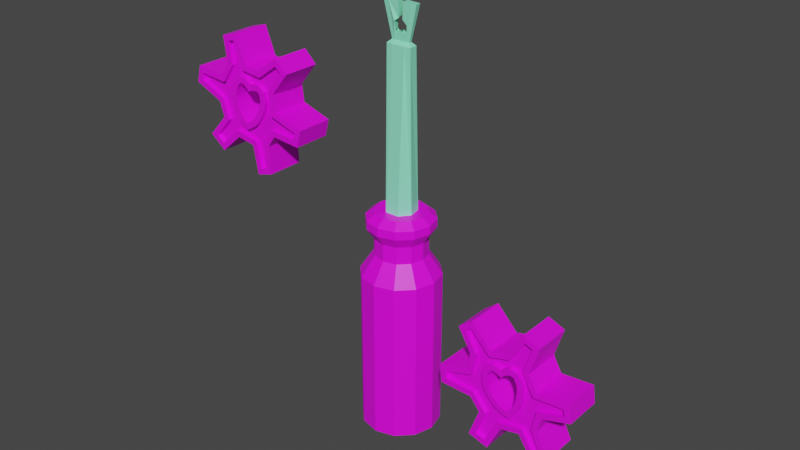 # Source: Heal_1.blend  (saved by Blender 2.93.20; exported with 4.5.12 LTS)
import bpy
from mathutils import Matrix  # noqa: F401  (used for matrix-valued properties, if any)

bpy.ops.wm.read_factory_settings(use_empty=True)
scene = bpy.context.scene
scene.name = 'Scene'

# ---- collections
col_collection = bpy.data.collections.new('Collection'); scene.collection.children.link(col_collection)

# ---- images (referenced by path relative to the original .blend; pixels are not part of the script)
import os
ASSET_DIR = os.environ.get("B2B_ASSET_DIR", "")  # directory of the original .blend (textures are referenced by path, not embedded)
HERE = os.path.dirname(os.path.abspath(__file__))  # packed textures are extracted next to this script under _unpacked/

def load_image(name, relpath, width, height, colorspace="sRGB"):
    """Load a texture the original file referenced (path relative to the .blend, or extracted next to this script)."""
    p = next((c for c in (os.path.join(HERE, relpath), os.path.join(ASSET_DIR, relpath)) if relpath and os.path.exists(c)), "")
    if p:
        img = bpy.data.images.load(p, check_existing=True)
        img.name = name
    else:  # same state as the original file: an image datablock whose file is absent (Cycles renders it pink)
        img = bpy.data.images.new(name, width, height)
        img.source = "FILE"
        img.filepath = "//" + (relpath or name)
    img.colorspace_settings.name = colorspace
    return img
img_whatsapp_image_2022_11_08_at_10_07_45_jpeg = load_image('WhatsApp Image 2022-11-08 at 10.07.45.jpeg', 'WhatsApp Image 2022-11-08 at 10.07.45.jpeg', 1024, 1024, 'sRGB')
img_whatsapp_image_2022_11_08_at_10_07_45_jpeg_001 = load_image('WhatsApp Image 2022-11-08 at 10.07.45.jpeg.001', 'WhatsApp Image 2022-11-08 at 10.07.45.jpeg', 1024, 1024, 'sRGB')

# ---- materials (node trees are filled in below, after node groups)
mat_material_001 = bpy.data.materials.new('Material.001')
mat_material_001.use_transparent_shadow = False
mat_material_003 = bpy.data.materials.new('Material.003')
mat_material_003.use_transparent_shadow = False
mat_material_004 = bpy.data.materials.new('Material.004')
mat_material_004.use_transparent_shadow = False

# ---- material node trees
mat_material_001.use_nodes = True; mat_material_001.node_tree.nodes.clear()
_N = mat_material_001.node_tree.nodes; _L = mat_material_001.node_tree.links
n0 = _N.new('ShaderNodeBsdfPrincipled'); n0.name = 'Principled BSDF'; n0.location = (10, 300)
n0.distribution = 'GGX'
n0.subsurface_method = 'BURLEY'
n0.inputs[3].default_value = 1.45
n0.inputs[27].default_value = (0.0, 0.0, 0.0, 1.0)
n0.inputs[28].default_value = 1.0
n1 = _N.new('ShaderNodeOutputMaterial'); n1.name = 'Material Output'; n1.location = (300, 300)
n2 = _N.new('ShaderNodeTexImage'); n2.name = 'Imagen'; n2.location = (-280, 280)
n2.image = img_whatsapp_image_2022_11_08_at_10_07_45_jpeg
_L.new(n0.outputs[0], n1.inputs[0])
_L.new(n2.outputs[0], n0.inputs[0])
n1.is_active_output = True
mat_material_003.use_nodes = True; mat_material_003.node_tree.nodes.clear()
_N = mat_material_003.node_tree.nodes; _L = mat_material_003.node_tree.links
n0 = _N.new('ShaderNodeBsdfPrincipled'); n0.name = 'Principled BSDF'; n0.location = (10, 300)
n0.distribution = 'GGX'
n0.subsurface_method = 'BURLEY'
n0.inputs[0].default_value = (0.2789, 0.9647, 0.624, 1.0)
n0.inputs[3].default_value = 1.45
n0.inputs[27].default_value = (0.0, 0.0, 0.0, 1.0)
n0.inputs[28].default_value = 1.0
n1 = _N.new('ShaderNodeOutputMaterial'); n1.name = 'Material Output'; n1.location = (300, 300)
_L.new(n0.outputs[0], n1.inputs[0])
n1.is_active_output = True
mat_material_004.use_nodes = True; mat_material_004.node_tree.nodes.clear()
_N = mat_material_004.node_tree.nodes; _L = mat_material_004.node_tree.links
n0 = _N.new('ShaderNodeBsdfPrincipled'); n0.name = 'Principled BSDF'; n0.location = (10, 300)
n0.distribution = 'GGX'
n0.subsurface_method = 'BURLEY'
n0.inputs[3].default_value = 1.45
n0.inputs[27].default_value = (0.0, 0.0, 0.0, 1.0)
n0.inputs[28].default_value = 1.0
n1 = _N.new('ShaderNodeOutputMaterial'); n1.name = 'Material Output'; n1.location = (300, 300)
n2 = _N.new('ShaderNodeTexImage'); n2.name = 'Imagen'; n2.location = (-280, 280)
n2.image = img_whatsapp_image_2022_11_08_at_10_07_45_jpeg_001
_L.new(n0.outputs[0], n1.inputs[0])
_L.new(n2.outputs[0], n0.inputs[0])
n1.is_active_output = True

# ---- world
world_world = bpy.data.worlds.new('World'); scene.world = world_world
world_world.use_nodes = True; world_world.node_tree.nodes.clear()
_N = world_world.node_tree.nodes; _L = world_world.node_tree.links
n0 = _N.new('ShaderNodeOutputWorld'); n0.name = 'World Output'; n0.location = (300, 300)
n1 = _N.new('ShaderNodeBackground'); n1.name = 'Background'; n1.location = (10, 300)
n1.inputs[0].default_value = (0.05088, 0.05088, 0.05088, 1.0)
_L.new(n1.outputs[0], n0.inputs[0])
n0.is_active_output = True
world_world.color = (0.05088, 0.05088, 0.05088)
world_world.use_sun_shadow = False
world_world.sun_shadow_jitter_overblur = 0.0

# ---- meshes
me_cilindro_003 = bpy.data.meshes.new('Cilindro.003')
me_cilindro_003.from_pydata([(0.0, 1.0, -1.0), (-0.3318, 0.5746, 1.187), (0.5, 0.866, -1.0), (-0.5746, 0.3318, 1.187), (0.866, 0.5, -1.0), (-0.6635, 6.39e-09, 1.187), (1.0, -4.371e-08, -1.0), (-0.5746, -0.3318, 1.187), (0.866, -0.5, -1.0), (-0.3318, -0.5746, 1.187), (0.5, -0.866, -1.0), (2.57e-08, -0.6635, 1.187), (-8.742e-08, -1.0, -1.0), (0.3318, -0.5746, 1.187), (-0.5, -0.866, -1.0), (0.5746, -0.3318, 1.187), (-0.866, -0.5, -1.0), (0.6635, -1.278e-08, 1.187), (-1.0, 1.192e-08, -1.0), (0.5746, 0.3318, 1.187), (-0.866, 0.5, -1.0), (0.3318, 0.5746, 1.187), (-0.5, 0.866, -1.0), (8.64e-08, 0.6635, 1.187), (4.034e-08, 0.6635, 1.0), (1.421e-14, 1.0, 0.7814), (0.3318, 0.5746, 1.0), (0.5, 0.866, 0.7814), (0.5746, 0.3318, 1.0), (0.866, 0.5, 0.7814), (0.6635, -1.278e-08, 1.0), (1.0, -4.371e-08, 0.7814), (0.5746, -0.3318, 1.0), (0.866, -0.5, 0.7814), (0.3318, -0.5746, 1.0), (0.5, -0.866, 0.7814), (-2.036e-08, -0.6635, 1.0), (-8.742e-08, -1.0, 0.7814), (-0.3318, -0.5746, 1.0), (-0.5, -0.866, 0.7814), (-0.5746, -0.3318, 1.0), (-0.866, -0.5, 0.7814), (-0.6635, 6.39e-09, 1.0), (-1.0, 1.192e-08, 0.7814), (-0.5746, 0.3318, 1.0), (-0.866, 0.5, 0.7814), (-0.3318, 0.5746, 1.0), (-0.5, 0.866, 0.7814), (-0.4273, 0.7401, 1.31), (3.55e-09, 0.8546, 1.31), (-0.7401, 0.4273, 1.31), (-0.8546, 8.23e-09, 1.31), (-0.7401, -0.4273, 1.31), (-0.4273, -0.7401, 1.31), (-7.463e-08, -0.8546, 1.31), (0.4273, -0.7401, 1.31), (0.7401, -0.4273, 1.31), (0.8546, -1.646e-08, 1.31), (0.7401, 0.4273, 1.31), (0.4273, 0.7401, 1.31), (-0.4273, 0.7401, 1.401), (-0.1978, 0.3426, 1.471), (9.406e-08, 0.3956, 1.471), (1.712e-08, 0.8546, 1.401), (-0.7401, 0.4273, 1.401), (-0.3426, 0.1978, 1.471), (-0.8546, 8.23e-09, 1.401), (-0.3956, -3.176e-09, 1.471), (-0.7401, -0.4273, 1.401), (-0.3426, -0.1978, 1.471), (-0.4273, -0.7401, 1.401), (-0.1978, -0.3426, 1.471), (-6.106e-08, -0.8546, 1.401), (-5.142e-09, -0.3956, 1.471), (0.4273, -0.7401, 1.401), (0.1978, -0.3426, 1.471), (0.7401, -0.4273, 1.401), (0.3426, -0.1978, 1.471), (0.8546, -1.646e-08, 1.401), (0.3956, 3.98e-08, 1.471), (0.7401, 0.4273, 1.401), (0.3426, 0.1978, 1.471), (0.4273, 0.7401, 1.401), (0.1978, 0.3426, 1.471), (-0.3244, 0.5619, 1.471), (7.453e-08, 0.6488, 1.471), (-0.5619, 0.3244, 1.471), (-0.6488, 4.638e-09, 1.471), (-0.5619, -0.3244, 1.471), (-0.3244, -0.5619, 1.471), (-1.234e-09, -0.6488, 1.471), (0.3244, -0.5619, 1.471), (0.5619, -0.3244, 1.471), (0.6488, 4.638e-09, 1.471), (0.5619, 0.3244, 1.471), (0.3244, 0.5619, 1.471)], [], [(22, 47, 25, 0), (4, 29, 31, 6), (6, 31, 33, 8), (8, 33, 35, 10), (10, 35, 37, 12), (12, 37, 39, 14), (14, 39, 41, 16), (16, 41, 43, 18), (18, 43, 45, 20), (20, 45, 47, 22), (0, 25, 27, 2), (23, 1, 48, 49), (2, 27, 29, 4), (0, 2, 4, 6, 8, 10, 12, 14, 16, 18, 20, 22), (27, 25, 24, 26), (29, 27, 26, 28), (31, 29, 28, 30), (33, 31, 30, 32), (35, 33, 32, 34), (37, 35, 34, 36), (39, 37, 36, 38), (41, 39, 38, 40), (43, 41, 40, 42), (45, 43, 42, 44), (47, 45, 44, 46), (25, 47, 46, 24), (34, 32, 15, 13), (32, 30, 17, 15), (30, 28, 19, 17), (46, 44, 3, 1), (28, 26, 21, 19), (44, 42, 5, 3), (26, 24, 23, 21), (42, 40, 7, 5), (40, 38, 9, 7), (38, 36, 11, 9), (24, 46, 1, 23), (36, 34, 13, 11), (59, 49, 63, 82), (9, 11, 54, 53), (5, 7, 52, 51), (1, 3, 50, 48), (19, 21, 59, 58), (15, 17, 57, 56), (11, 13, 55, 54), (21, 23, 49, 59), (7, 9, 53, 52), (17, 19, 58, 57), (3, 5, 51, 50), (13, 15, 56, 55), (48, 50, 64, 60), (57, 58, 80, 78), (54, 55, 74, 72), (51, 52, 68, 66), (58, 59, 82, 80), (55, 56, 76, 74), (52, 53, 70, 68), (83, 62, 61, 65, 67, 69, 71, 73, 75, 77, 79, 81), (56, 57, 78, 76), (53, 54, 72, 70), (50, 51, 66, 64), (84, 85, 63, 60), (86, 84, 60, 64), (87, 86, 64, 66), (88, 87, 66, 68), (89, 88, 68, 70), (90, 89, 70, 72), (91, 90, 72, 74), (92, 91, 74, 76), (93, 92, 76, 78), (94, 93, 78, 80), (95, 94, 80, 82), (85, 95, 82, 63), (49, 48, 60, 63), (61, 62, 85, 84), (65, 61, 84, 86), (67, 65, 86, 87), (69, 67, 87, 88), (71, 69, 88, 89), (73, 71, 89, 90), (75, 73, 90, 91), (77, 75, 91, 92), (79, 77, 92, 93), (81, 79, 93, 94), (83, 81, 94, 95), (62, 83, 95, 85)])
_uv = me_cilindro_003.uv_layers.new(name='MapaUV')
_uv.uv.foreach_set('vector', [0.2682, 0.7716, 0.2682, 0.7567, 0.2709, 0.7567, 0.2709, 0.7716, 0.2432, 0.7716, 0.2432, 0.7567, 0.246, 0.7567, 0.246, 0.7716, 0.246, 0.7716, 0.246, 0.7567, 0.2487, 0.7567, 0.2487, 0.7716, 0.2487, 0.7716, 0.2487, 0.7567, 0.2515, 0.7567, 0.2515, 0.7716, 0.2515, 0.7716, 0.2515, 0.7567, 0.2543, 0.7567, 0.2543, 0.7716, 0.2543, 0.7716, 0.2543, 0.7567, 0.2571, 0.7567, 0.2571, 0.7716, 0.2571, 0.7716, 0.2571, 0.7567, 0.2598, 0.7567, 0.2598, 0.7716, 0.2598, 0.7716, 0.2598, 0.7567, 0.2626, 0.7567, 0.2626, 0.7716, 0.2626, 0.7716, 0.2626, 0.7567, 0.2654, 0.7567, 0.2654, 0.7716, 0.2654, 0.7716, 0.2654, 0.7567, 0.2682, 0.7567, 0.2682, 0.7716, 0.2376, 0.7716, 0.2376, 0.7567, 0.2404, 0.7567, 0.2404, 0.7716, 0.2706, 0.7549, 0.2685, 0.7549, 0.2685, 0.7549, 0.2706, 0.7549, 0.2404, 0.7716, 0.2404, 0.7567, 0.2432, 0.7567, 0.2432, 0.7716, 0.246, 0.7719, 0.242, 0.773, 0.239, 0.7759, 0.238, 0.7799, 0.239, 0.7839, 0.242, 0.7868, 0.246, 0.7879, 0.2499, 0.7868, 0.2529, 0.7839, 0.2539, 0.7799, 0.2529, 0.7759, 0.2499, 0.773, 0.2404, 0.7567, 0.2376, 0.7567, 0.2379, 0.7549, 0.2401, 0.7549, 0.2432, 0.7567, 0.2404, 0.7567, 0.2407, 0.7549, 0.2429, 0.7549, 0.246, 0.7567, 0.2432, 0.7567, 0.2435, 0.7549, 0.2456, 0.7549, 0.2487, 0.7567, 0.246, 0.7567, 0.2463, 0.7549, 0.2484, 0.7549, 0.2515, 0.7567, 0.2487, 0.7567, 0.249, 0.7549, 0.2512, 0.7549, 0.2543, 0.7567, 0.2515, 0.7567, 0.2518, 0.7549, 0.254, 0.7549, 0.2571, 0.7567, 0.2543, 0.7567, 0.2546, 0.7549, 0.2567, 0.7549, 0.2598, 0.7567, 0.2571, 0.7567, 0.2574, 0.7549, 0.2595, 0.7549, 0.2626, 0.7567, 0.2598, 0.7567, 0.2601, 0.7549, 0.2623, 0.7549, 0.2654, 0.7567, 0.2626, 0.7567, 0.2629, 0.7549, 0.2651, 0.7549, 0.2682, 0.7567, 0.2654, 0.7567, 0.2657, 0.7549, 0.2678, 0.7549, 0.2709, 0.7567, 0.2682, 0.7567, 0.2685, 0.7549, 0.2706, 0.7549, 0.1325, 0.7447, 0.1325, 0.7447, 0.1325, 0.7447, 0.1325, 0.7447, 0.1325, 0.7447, 0.1325, 0.7447, 0.1325, 0.7447, 0.1325, 0.7447, 0.1325, 0.7447, 0.1325, 0.7447, 0.1325, 0.7447, 0.1325, 0.7447, 0.1325, 0.7447, 0.1325, 0.7447, 0.1325, 0.7447, 0.1325, 0.7447, 0.1325, 0.7447, 0.1325, 0.7447, 0.1325, 0.7447, 0.1325, 0.7447, 0.1325, 0.7447, 0.1325, 0.7447, 0.1325, 0.7447, 0.1325, 0.7447, 0.1325, 0.7447, 0.1325, 0.7447, 0.1325, 0.7447, 0.1325, 0.7447, 0.1325, 0.7447, 0.1325, 0.7447, 0.1325, 0.7447, 0.1325, 0.7447, 0.1325, 0.7447, 0.1325, 0.7447, 0.1325, 0.7447, 0.1325, 0.7447, 0.1325, 0.7447, 0.1325, 0.7447, 0.1325, 0.7447, 0.1325, 0.7447, 0.1325, 0.7447, 0.1325, 0.7447, 0.1325, 0.7447, 0.1325, 0.7447, 0.1325, 0.7447, 0.1325, 0.7447, 0.1325, 0.7447, 0.1325, 0.7447, 0.2401, 0.7549, 0.2379, 0.7549, 0.2379, 0.7549, 0.2401, 0.7549, 0.2567, 0.7549, 0.2546, 0.7549, 0.2546, 0.7549, 0.2567, 0.7549, 0.2623, 0.7549, 0.2601, 0.7549, 0.2601, 0.7549, 0.2623, 0.7549, 0.2678, 0.7549, 0.2657, 0.7549, 0.2657, 0.7549, 0.2678, 0.7549, 0.2429, 0.7549, 0.2407, 0.7549, 0.2407, 0.7549, 0.2429, 0.7549, 0.2484, 0.7549, 0.2463, 0.7549, 0.2463, 0.7549, 0.2484, 0.7549, 0.254, 0.7549, 0.2518, 0.7549, 0.2518, 0.7549, 0.254, 0.7549, 0.2401, 0.7549, 0.2379, 0.7549, 0.2379, 0.7549, 0.2401, 0.7549, 0.2595, 0.7549, 0.2574, 0.7549, 0.2574, 0.7549, 0.2595, 0.7549, 0.2456, 0.7549, 0.2435, 0.7549, 0.2435, 0.7549, 0.2456, 0.7549, 0.2651, 0.7549, 0.2629, 0.7549, 0.2629, 0.7549, 0.2651, 0.7549, 0.2512, 0.7549, 0.249, 0.7549, 0.249, 0.7549, 0.2512, 0.7549, 0.2678, 0.7549, 0.2657, 0.7549, 0.2657, 0.7549, 0.2678, 0.7549, 0.2456, 0.7549, 0.2435, 0.7549, 0.2435, 0.7549, 0.2456, 0.7549, 0.254, 0.7549, 0.2518, 0.7549, 0.2518, 0.7549, 0.254, 0.7549, 0.2623, 0.7549, 0.2601, 0.7549, 0.2601, 0.7549, 0.2623, 0.7549, 0.2429, 0.7549, 0.2407, 0.7549, 0.2407, 0.7549, 0.2429, 0.7549, 0.2512, 0.7549, 0.249, 0.7549, 0.249, 0.7549, 0.2512, 0.7549, 0.2595, 0.7549, 0.2574, 0.7549, 0.2574, 0.7549, 0.2595, 0.7549, 0.2609, 0.7769, 0.2626, 0.7765, 0.2643, 0.7769, 0.2656, 0.7782, 0.2661, 0.7799, 0.2656, 0.7816, 0.2643, 0.7829, 0.2626, 0.7834, 0.2609, 0.7829, 0.2596, 0.7816, 0.2592, 0.7799, 0.2596, 0.7782, 0.2484, 0.7549, 0.2463, 0.7549, 0.2463, 0.7549, 0.2484, 0.7549, 0.2567, 0.7549, 0.2546, 0.7549, 0.2546, 0.7549, 0.2567, 0.7549, 0.2651, 0.7549, 0.2629, 0.7549, 0.2629, 0.7549, 0.2651, 0.7549, 0.2686, 0.7549, 0.2705, 0.7549, 0.2706, 0.7549, 0.2685, 0.7549, 0.2658, 0.7549, 0.2678, 0.7549, 0.2678, 0.7549, 0.2657, 0.7549, 0.263, 0.7549, 0.265, 0.7549, 0.2651, 0.7549, 0.2629, 0.7549, 0.2602, 0.7549, 0.2622, 0.7549, 0.2623, 0.7549, 0.2601, 0.7549, 0.2575, 0.7549, 0.2594, 0.7549, 0.2595, 0.7549, 0.2574, 0.7549, 0.2547, 0.7549, 0.2566, 0.7549, 0.2567, 0.7549, 0.2546, 0.7549, 0.2519, 0.7549, 0.2539, 0.7549, 0.254, 0.7549, 0.2518, 0.7549, 0.2491, 0.7549, 0.2511, 0.7549, 0.2512, 0.7549, 0.249, 0.7549, 0.2464, 0.7549, 0.2483, 0.7549, 0.2484, 0.7549, 0.2463, 0.7549, 0.2436, 0.7549, 0.2455, 0.7549, 0.2456, 0.7549, 0.2435, 0.7549, 0.2408, 0.7549, 0.2428, 0.7549, 0.2429, 0.7549, 0.2407, 0.7549, 0.238, 0.7549, 0.24, 0.7549, 0.2401, 0.7549, 0.2379, 0.7549, 0.2706, 0.7549, 0.2685, 0.7549, 0.2685, 0.7549, 0.2706, 0.7549, 0.2643, 0.7769, 0.2626, 0.7765, 0.2626, 0.7743, 0.2654, 0.775, 0.2656, 0.7782, 0.2643, 0.7769, 0.2654, 0.775, 0.2675, 0.7771, 0.2661, 0.7799, 0.2656, 0.7782, 0.2675, 0.7771, 0.2683, 0.7799, 0.2656, 0.7816, 0.2661, 0.7799, 0.2683, 0.7799, 0.2675, 0.7827, 0.2643, 0.7829, 0.2656, 0.7816, 0.2675, 0.7827, 0.2654, 0.7848, 0.2626, 0.7834, 0.2643, 0.7829, 0.2654, 0.7848, 0.2626, 0.7856, 0.2609, 0.7829, 0.2626, 0.7834, 0.2626, 0.7856, 0.2598, 0.7848, 0.2596, 0.7816, 0.2609, 0.7829, 0.2598, 0.7848, 0.2577, 0.7827, 0.2592, 0.7799, 0.2596, 0.7816, 0.2577, 0.7827, 0.2569, 0.7799, 0.2596, 0.7782, 0.2592, 0.7799, 0.2569, 0.7799, 0.2577, 0.7771, 0.2609, 0.7769, 0.2596, 0.7782, 0.2577, 0.7771, 0.2598, 0.775, 0.2626, 0.7765, 0.2609, 0.7769, 0.2598, 0.775, 0.2626, 0.7743])
me_cilindro_003.materials.append(mat_material_001)
me_cilindro_003.use_remesh_fix_poles = True
me_cilindro_003.use_remesh_preserve_attributes = False
me_cilindro_003.update()
me_cilindro_004 = bpy.data.meshes.new('Cilindro.004')
me_cilindro_004.from_pydata([(0.0, 1.0, -1.0), (0.4219, -0.06115, 10.22), (0.7818, 0.6235, -1.0), (0.8255, -0.2225, 10.01), (0.9749, -0.2225, -1.0), (0.6023, -0.04022, 10.22), (0.4339, -0.901, -1.0), (-6.706e-08, 0.1887, 10.22), (-0.4339, -0.901, -1.0), (0.0, 0.4069, 10.01), (-0.9749, -0.2225, -1.0), (0.7818, 0.3412, 10.01), (-0.7818, 0.6235, -1.0), (0.5888, 0.1436, 10.22), (-6.706e-08, 0.1887, 10.22), (0.0, 0.4069, 10.01), (0.5888, 0.1436, 10.22), (0.7818, 0.3412, 10.01), (0.6023, -0.04022, 10.22), (0.8255, -0.2225, 10.01), (0.4219, -0.06115, 10.22), (0.4339, -0.2793, 10.01), (-0.4229, -0.06115, 10.22), (-0.4339, -0.2793, 10.01), (-0.6237, -0.0397, 10.22), (-0.8587, -0.2225, 10.01), (-0.5993, 0.1428, 10.22), (-0.7818, 0.3412, 10.01), (0.4339, -0.2793, 10.01), (-0.4229, -0.06115, 10.22), (-0.4339, -0.2793, 10.01), (-0.6237, -0.0397, 10.22), (-0.8587, -0.2225, 10.01), (-0.5993, 0.1428, 10.22), (-0.7818, 0.3412, 10.01), (0.6023, -0.04022, 10.22), (0.4219, -0.06115, 10.22), (0.4339, -0.2793, 10.01), (0.8255, -0.2225, 10.01), (0.5888, 0.1436, 10.22), (0.7818, 0.3412, 10.01), (-6.706e-08, 0.1887, 10.22), (0.5888, 0.1436, 10.22), (0.6023, -0.04022, 10.22), (0.4219, -0.06115, 10.22), (-0.4229, -0.06115, 10.22), (-0.6237, -0.0397, 10.22), (-0.5993, 0.1428, 10.22), (1.108, 0.2351, 12.45), (1.133, -0.1095, 12.45), (0.7951, -0.1487, 12.45), (-0.7887, -0.1487, 12.45), (-1.165, -0.1085, 12.45), (-1.119, 0.2336, 12.45), (0.1906, -0.1487, 12.45), (-0.1025, -0.1487, 12.45), (-0.1207, -0.105, 11.48), (-0.3307, -0.231, 11.32), (-0.3375, -0.08471, 10.82), (-0.2136, -0.07938, 10.71), (-0.09433, -0.07804, 10.75), (0.02366, -0.08284, 10.8), (0.1177, -0.07778, 10.75), (0.2743, -0.07858, 10.68), (0.436, -0.08258, 10.76), (0.4565, -0.09645, 11.16), (0.1656, -0.1045, 11.44), (-0.1191, 0.3099, 12.45), (0.1843, 0.3187, 12.45), (0.002211, 0.2247, 10.79), (0.1261, 0.2084, 10.72), (0.2825, 0.1936, 10.67), (0.4388, 0.1869, 10.76), (0.4524, 0.2034, 11.17), (0.1601, 0.2405, 11.53), (-0.1711, 0.2526, 11.59), (-0.4673, 0.3069, 11.46), (-0.4397, 0.2061, 11.41), (-0.4041, 0.1928, 10.82), (-0.2681, 0.1965, 10.7), (-0.1322, 0.2088, 10.74)], [], [(12, 27, 15, 0), (4, 19, 21, 6), (6, 21, 23, 8), (8, 23, 25, 10), (10, 25, 27, 12), (0, 15, 17, 2), (11, 9, 7, 13), (2, 17, 19, 4), (0, 2, 4, 6, 8, 10, 12), (21, 19, 3, 28), (22, 24, 31, 29), (25, 23, 30, 32), (16, 18, 5, 13), (26, 14, 7, 33), (19, 17, 11, 3), (20, 22, 29, 1), (3, 11, 40, 38), (22, 20, 44, 45), (11, 13, 39, 40), (30, 28, 1, 29), (32, 30, 29, 31), (34, 32, 31, 33), (9, 34, 33, 7), (17, 15, 9, 11), (18, 20, 1, 5), (27, 25, 32, 34), (14, 16, 13, 7), (24, 26, 33, 31), (23, 21, 28, 30), (15, 27, 34, 9), (41, 47, 53, 67, 75, 76, 77, 78, 79, 80, 69), (38, 40, 39, 35), (37, 38, 35, 36), (14, 26, 47, 41), (18, 16, 42, 43), (5, 1, 36, 35), (28, 3, 38, 37), (24, 22, 45, 46), (20, 18, 43, 44), (1, 28, 37, 36), (13, 5, 35, 39), (16, 14, 41, 42), (26, 24, 46, 47), (48, 68, 54, 50, 49), (46, 45, 51, 52), (44, 43, 49, 50), (42, 41, 69, 70, 71, 72, 73, 74, 68, 48), (47, 46, 52, 53), (45, 44, 50, 54, 66, 65, 64, 63, 62, 61, 60, 59, 58, 57, 56, 55, 51), (43, 42, 48, 49), (55, 67, 53, 52, 51), (58, 78, 77, 57), (57, 76, 75, 56), (56, 75, 67, 55), (54, 68, 74, 66), (66, 74, 73, 65), (65, 73, 72, 64), (64, 72, 71, 63), (60, 61, 69, 80, 79, 59), (63, 71, 70, 62)])
_uv = me_cilindro_004.uv_layers.new(name='MapaUV')
_uv.uv.foreach_set('vector', [0.1429, 0.5, 0.1429, 0.9908, 2.98e-08, 0.9908, 2.98e-08, 0.5, 0.7143, 0.5, 0.7143, 0.9908, 0.5714, 0.9908, 0.5714, 0.5, 0.5714, 0.5, 0.5714, 0.9908, 0.4286, 0.9908, 0.4286, 0.5, 0.4286, 0.5, 0.4286, 0.9908, 0.2857, 0.9908, 0.2857, 0.5, 0.2857, 0.5, 0.2857, 0.9908, 0.1429, 0.9908, 0.1429, 0.5, 1.0, 0.5, 1.0, 0.9908, 0.8571, 0.9908, 0.8571, 0.5, 0.8571, 0.9908, 1.0, 0.9908, 0.9971, 1.0, 0.8895, 1.0, 0.8571, 0.5, 0.8571, 0.9908, 0.7143, 0.9908, 0.7143, 0.5, 0.75, 0.49, 0.9376, 0.3996, 0.984, 0.1966, 0.8541, 0.03377, 0.6459, 0.03377, 0.516, 0.1966, 0.5624, 0.3996, 0.5714, 0.9908, 0.7143, 0.9908, 0.7143, 0.9908, 0.5714, 0.9908, 0.144, 0.1905, 0.08927, 0.2307, 0.08927, 0.2307, 0.144, 0.1905, 0.2857, 0.9908, 0.4286, 0.9908, 0.4286, 0.9908, 0.2857, 0.9908, 0.3986, 0.3191, 0.4087, 0.23, 0.4087, 0.23, 0.3986, 0.3191, 0.1007, 0.3181, 0.2503, 0.3476, 0.2503, 0.3476, 0.1007, 0.3181, 0.7143, 0.9908, 0.8571, 0.9908, 0.8571, 0.9908, 0.7143, 0.9908, 0.3576, 0.1918, 0.144, 0.1905, 0.144, 0.1905, 0.3576, 0.1918, 0.7143, 0.9908, 0.8571, 0.9908, 0.8571, 0.9908, 0.7143, 0.9908, 0.144, 0.1905, 0.3576, 0.1918, 0.3576, 0.1918, 0.144, 0.1905, 0.8571, 0.9908, 0.8895, 1.0, 0.8895, 1.0, 0.8571, 0.9908, 0.4286, 0.9908, 0.5714, 0.9908, 0.5695, 1.0, 0.4304, 1.0, 0.2857, 0.9908, 0.4286, 0.9908, 0.4249, 1.0, 0.357, 1.0, 0.1429, 0.9908, 0.2857, 0.9908, 0.2319, 1.0, 0.1853, 1.0, 2.98e-08, 0.9908, 0.1429, 0.9908, 0.1124, 1.0, 0.00288, 1.0, 0.8571, 0.9908, 1.0, 0.9908, 1.0, 0.9908, 0.8571, 0.9908, 0.4087, 0.23, 0.3576, 0.1918, 0.3576, 0.1918, 0.4087, 0.23, 0.1429, 0.9908, 0.2857, 0.9908, 0.2857, 0.9908, 0.1429, 0.9908, 0.2503, 0.3476, 0.3986, 0.3191, 0.3986, 0.3191, 0.2503, 0.3476, 0.08927, 0.2307, 0.1007, 0.3181, 0.1007, 0.3181, 0.08927, 0.2307, 0.4286, 0.9908, 0.5714, 0.9908, 0.5714, 0.9908, 0.4286, 0.9908, 2.98e-08, 0.9908, 0.1429, 0.9908, 0.1429, 0.9908, 2.98e-08, 0.9908, 0.2503, 0.3476, 0.1007, 0.3181, 0.1007, 0.3181, 0.2335, 0.3443, 0.2282, 0.3432, 0.1916, 0.336, 0.1707, 0.3319, 0.1674, 0.3312, 0.1934, 0.3364, 0.2227, 0.3422, 0.2503, 0.3476, 0.7143, 0.9908, 0.8571, 0.9908, 0.8118, 1.0, 0.7648, 1.0, 0.5714, 0.9908, 0.7143, 0.9908, 0.6421, 1.0, 0.5758, 1.0, 0.2503, 0.3476, 0.1007, 0.3181, 0.1007, 0.3181, 0.2503, 0.3476, 0.4087, 0.23, 0.3986, 0.3191, 0.3986, 0.3191, 0.4087, 0.23, 0.4087, 0.23, 0.3576, 0.1918, 0.3576, 0.1918, 0.4087, 0.23, 0.5714, 0.9908, 0.7143, 0.9908, 0.7143, 0.9908, 0.5714, 0.9908, 0.08927, 0.2307, 0.144, 0.1905, 0.144, 0.1905, 0.08927, 0.2307, 0.3576, 0.1918, 0.4087, 0.23, 0.4087, 0.23, 0.3576, 0.1918, 0.5695, 1.0, 0.5714, 0.9908, 0.5714, 0.9908, 0.5695, 1.0, 0.3986, 0.3191, 0.4087, 0.23, 0.4087, 0.23, 0.3986, 0.3191, 0.3986, 0.3191, 0.2503, 0.3476, 0.2503, 0.3476, 0.3986, 0.3191, 0.1007, 0.3181, 0.08927, 0.2307, 0.08927, 0.2307, 0.1007, 0.3181, 0.3986, 0.3191, 0.252, 0.3473, 0.2535, 0.1912, 0.3576, 0.1918, 0.4087, 0.23, 0.08927, 0.2307, 0.144, 0.1905, 0.144, 0.1905, 0.08927, 0.2307, 0.3576, 0.1918, 0.4087, 0.23, 0.4087, 0.23, 0.3576, 0.1918, 0.3986, 0.3191, 0.2503, 0.3476, 0.2503, 0.3476, 0.2764, 0.3426, 0.3109, 0.336, 0.3423, 0.3299, 0.3366, 0.331, 0.2874, 0.3405, 0.252, 0.3473, 0.3986, 0.3191, 0.1007, 0.3181, 0.08927, 0.2307, 0.08927, 0.2307, 0.1007, 0.3181, 0.144, 0.1905, 0.3576, 0.1918, 0.3576, 0.1918, 0.2535, 0.1912, 0.2547, 0.1912, 0.2974, 0.1915, 0.3035, 0.1915, 0.2861, 0.1914, 0.2529, 0.1912, 0.2425, 0.1911, 0.2285, 0.191, 0.2019, 0.1909, 0.1805, 0.1908, 0.1883, 0.1908, 0.2318, 0.1911, 0.2361, 0.1911, 0.144, 0.1905, 0.4087, 0.23, 0.3986, 0.3191, 0.3986, 0.3191, 0.4087, 0.23, 0.2361, 0.1911, 0.2335, 0.3443, 0.1007, 0.3181, 0.08927, 0.2307, 0.144, 0.1905, 0.1805, 0.1908, 0.1674, 0.3312, 0.1707, 0.3319, 0.1883, 0.1908, 0.1883, 0.1908, 0.1916, 0.336, 0.2282, 0.3432, 0.2318, 0.1911, 0.2318, 0.1911, 0.2282, 0.3432, 0.2335, 0.3443, 0.2361, 0.1911, 0.2535, 0.1912, 0.252, 0.3473, 0.2874, 0.3405, 0.2547, 0.1912, 0.2547, 0.1912, 0.2874, 0.3405, 0.3366, 0.331, 0.2974, 0.1915, 0.2974, 0.1915, 0.3366, 0.331, 0.3423, 0.3299, 0.3035, 0.1915, 0.3035, 0.1915, 0.3423, 0.3299, 0.3109, 0.336, 0.2861, 0.1914, 0.2285, 0.191, 0.2425, 0.1911, 0.2503, 0.3476, 0.2227, 0.3422, 0.1934, 0.3364, 0.2019, 0.1909, 0.2861, 0.1914, 0.3109, 0.336, 0.2764, 0.3426, 0.2529, 0.1912])
me_cilindro_004.materials.append(mat_material_003)
me_cilindro_004.use_remesh_fix_poles = True
me_cilindro_004.use_remesh_preserve_attributes = False
me_cilindro_004.update()
me_cilindro_002 = bpy.data.meshes.new('Cilindro.002')
me_cilindro_002.from_pydata([(-0.02115, 0.2729, -0.9727), (-0.02115, 0.2729, 1.038), (0.03023, 0.2248, -0.9727), (0.03023, 0.2248, 1.038), (0.09272, 0.262, -0.9727), (0.09272, 0.262, 1.038), (0.1802, 0.2836, -0.9727), (0.1802, 0.2836, 1.038), (0.2329, 0.2545, -0.9727), (0.2329, 0.2545, 1.038), (0.2566, 0.1598, -0.9727), (0.2566, 0.1598, 1.038), (0.2417, 0.0576, -0.9727), (0.2417, 0.0576, 1.038), (0.2154, -0.01332, -0.9727), (0.2154, -0.01332, 1.038), (0.1957, -0.05841, -0.9727), (0.1957, -0.05841, 1.038), (0.1666, -0.1095, -0.9727), (0.1666, -0.1095, 1.038), (0.1337, -0.1588, -0.9727), (0.1337, -0.1588, 1.038), (0.08896, -0.2036, -0.9727), (0.08896, -0.2036, 1.038), (0.01796, -0.2545, -0.9727), (0.01796, -0.2545, 1.038), (-0.04164, -0.2186, -0.9727), (-0.04164, -0.2186, 1.038), (-0.08505, -0.1821, -0.9727), (-0.08505, -0.1821, 1.038), (-0.123, -0.1304, -0.9727), (-0.123, -0.1304, 1.038), (-0.1461, -0.097, -0.9727), (-0.1461, -0.097, 1.038), (-0.1789, -0.03634, -0.9727), (-0.1789, -0.03634, 1.038), (-0.1986, 0.02147, -0.9727), (-0.1986, 0.02147, 1.038), (-0.2087, 0.07441, -0.9727), (-0.2087, 0.07441, 1.038), (-0.2048, 0.1209, -0.9727), (-0.2048, 0.1209, 1.038), (-0.1943, 0.2011, -0.9727), (-0.1943, 0.2011, 1.038), (-0.1437, 0.2877, -0.9727), (-0.1437, 0.2877, 1.038), (-0.08117, 0.3045, -0.9727), (-0.08117, 0.3045, 1.038), (-0.04991, 0.5751, -1.0), (0.1805, 0.5742, -1.0), (0.1805, 0.5742, 1.0), (-0.04991, 0.5751, 1.0), (0.5, 0.866, -1.0), (0.5, 0.866, 1.0), (0.7071, 0.7071, -1.0), (0.7071, 0.7071, 1.0), (0.4754, 0.3377, -1.0), (0.4754, 0.3377, 1.0), (0.5368, 0.08826, -1.0), (0.5368, 0.08826, 1.0), (1.0, -4.371e-08, -1.0), (1.0, -4.371e-08, 1.0), (0.9659, -0.2588, -1.0), (0.9659, -0.2588, 1.0), (0.5304, -0.2717, -1.0), (0.5304, -0.2717, 1.0), (0.4293, -0.465, -1.0), (0.4293, -0.465, 1.0), (0.5, -0.866, -1.0), (0.5, -0.866, 1.0), (0.2588, -0.9659, -1.0), (0.2588, -0.9659, 1.0), (0.132, -0.5544, -1.0), (0.132, -0.5544, 1.0), (-0.1515, -0.5395, -1.0), (-0.1515, -0.5395, 1.0), (-0.445, -0.8688, -1.0), (-0.445, -0.8688, 1.0), (-0.7071, -0.7071, -1.0), (-0.7071, -0.7071, 1.0), (-0.4534, -0.3459, -1.0), (-0.4534, -0.3459, 1.0), (-0.5478, -0.135, -1.0), (-0.5478, -0.135, 1.0), (-1.0, 1.192e-08, -1.0), (-1.0, 1.192e-08, 1.0), (-0.9659, 0.2588, -1.0), (-0.9659, 0.2588, 1.0), (-0.5194, 0.2689, -1.0), (-0.5194, 0.2689, 1.0), (-0.4016, 0.4967, -1.0), (-0.4016, 0.4967, 1.0), (-0.5, 0.866, -1.0), (-0.5, 0.866, 1.0), (-0.2588, 0.9659, -1.0), (-0.2588, 0.9659, 1.0), (-0.02119, 0.2729, -0.955), (-0.02119, 0.2729, 0.9741), (0.1805, 0.5742, 1.0), (-0.04991, 0.5751, 1.0), (0.5, 0.866, 1.0), (0.7071, 0.7071, 1.0), (0.4754, 0.3377, 1.0), (0.5368, 0.08826, 1.0), (1.0, -4.371e-08, 1.0), (0.9659, -0.2588, 1.0), (0.5304, -0.2717, 1.0), (0.4293, -0.465, 1.0), (0.5, -0.866, 1.0), (0.2588, -0.9659, 1.0), (0.132, -0.5544, 1.0), (-0.1515, -0.5395, 1.0), (-0.445, -0.8688, 1.0), (-0.7071, -0.7071, 1.0), (-0.4534, -0.3459, 1.0), (-0.5478, -0.135, 1.0), (-1.0, 1.192e-08, 1.0), (-0.9659, 0.2588, 1.0), (-0.5194, 0.2689, 1.0), (-0.4016, 0.4967, 1.0), (-0.5, 0.866, 1.0), (-0.2588, 0.9659, 1.0), (0.03023, 0.2248, 1.038), (0.09272, 0.262, 1.038), (-0.02115, 0.2729, 1.038), (0.1802, 0.2836, 1.038), (0.2329, 0.2545, 1.038), (0.2566, 0.1598, 1.038), (0.2417, 0.0576, 1.038), (0.2154, -0.01332, 1.038), (0.1957, -0.05841, 1.038), (0.1666, -0.1095, 1.038), (0.1337, -0.1588, 1.038), (0.08896, -0.2036, 1.038), (0.01796, -0.2545, 1.038), (-0.04164, -0.2186, 1.038), (-0.08505, -0.1821, 1.038), (-0.123, -0.1304, 1.038), (-0.1461, -0.097, 1.038), (-0.1789, -0.03634, 1.038), (-0.1986, 0.02147, 1.038), (-0.2087, 0.07441, 1.038), (-0.2048, 0.1209, 1.038), (-0.1943, 0.2011, 1.038), (-0.1437, 0.2877, 1.038), (-0.08117, 0.3045, 1.038), (0.2127, 0.4899, 1.016), (-0.09969, 0.4914, 1.019), (0.5038, 0.7566, 1.019), (0.595, 0.6864, 1.016), (0.3852, 0.3522, 1.015), (0.4688, 0.01758, 1.023), (0.9063, -0.06569, 1.024), (0.8911, -0.1765, 1.013), (0.4784, -0.1887, 1.013), (0.3408, -0.4512, 1.011), (0.405, -0.8135, 1.013), (0.3086, -0.8543, 1.03), (0.193, -0.4744, 1.025), (-0.1874, -0.4533, 1.015), (-0.4603, -0.7597, 1.015), (-0.5882, -0.6813, 1.023), (-0.3573, -0.3547, 1.017), (-0.4863, -0.06512, 1.012), (-0.9065, 0.06014, 1.013), (-0.8913, 0.1764, 1.015), (-0.4675, 0.1861, 1.016), (-0.3117, 0.4868, 1.013), (-0.3998, 0.8159, 1.016), (-0.2958, 0.8593, 1.021), (0.04214, 0.3286, 1.018), (0.02842, 0.3425, 1.025), (0.0602, 0.3415, 1.027), (0.1922, 0.3745, 1.035), (0.3064, 0.3113, 1.03), (0.3431, 0.164, 1.028), (0.3248, 0.03637, 1.033), (0.2945, -0.04523, 1.033), (0.2719, -0.09664, 1.031), (0.2389, -0.1541, 1.029), (0.1999, -0.2131, 1.031), (0.1445, -0.269, 1.037), (0.02223, -0.3569, 1.033), (-0.09143, -0.2881, 1.032), (-0.1478, -0.2408, 1.035), (-0.1924, -0.1798, 1.032), (-0.2186, -0.1415, 1.03), (-0.257, -0.07052, 1.03), (-0.2812, -0.000374, 1.032), (-0.2947, 0.06984, 1.034), (-0.2896, 0.13, 1.032), (-0.2762, 0.2291, 1.027), (-0.1993, 0.3609, 1.029), (-0.07136, 0.395, 1.026), (-0.09969, 0.4914, 0.7863), (0.02842, 0.3425, 0.793), (0.04214, 0.3286, 0.7856), (0.2127, 0.4899, 0.7831), (0.0602, 0.3415, 0.7944), (0.5038, 0.7566, 0.7864), (0.1922, 0.3745, 0.8025), (0.595, 0.6864, 0.7835), (0.3064, 0.3113, 0.7972), (0.3852, 0.3522, 0.7824), (0.3431, 0.164, 0.7958), (0.4688, 0.01758, 0.7911), (0.3248, 0.03637, 0.8003), (0.9063, -0.06569, 0.7914), (0.2945, -0.04523, 0.8004), (0.8911, -0.1765, 0.7804), (0.2719, -0.09664, 0.7984), (0.4784, -0.1887, 0.7801), (0.2389, -0.1541, 0.7966), (0.3408, -0.4512, 0.7786), (0.1999, -0.2131, 0.7986), (0.405, -0.8135, 0.7806), (0.1445, -0.269, 0.8048), (0.3086, -0.8543, 0.7972), (0.02223, -0.3569, 0.8005), (0.193, -0.4744, 0.7922), (-0.09143, -0.2881, 0.7993), (-0.1874, -0.4533, 0.7825), (-0.1478, -0.2408, 0.8022), (-0.4603, -0.7597, 0.7828), (-0.1924, -0.1798, 0.7995), (-0.5882, -0.6813, 0.7905), (-0.2186, -0.1415, 0.7972), (-0.3573, -0.3547, 0.7848), (-0.257, -0.07052, 0.7972), (-0.4863, -0.06512, 0.7796), (-0.2812, -0.000374, 0.7995), (-0.9065, 0.06014, 0.7809), (-0.2947, 0.06984, 0.8018), (-0.8913, 0.1764, 0.7829), (-0.2896, 0.13, 0.7991), (-0.4675, 0.1861, 0.7833), (-0.2762, 0.2291, 0.7946), (-0.3117, 0.4868, 0.7808), (-0.1993, 0.3609, 0.7961), (-0.3998, 0.8159, 0.7835), (-0.07136, 0.395, 0.7933), (-0.2958, 0.8593, 0.7884)], [(0, 96), (1, 97)], [(48, 99, 98, 49), (49, 98, 100, 52), (52, 100, 101, 54), (54, 101, 102, 56), (56, 102, 103, 58), (58, 103, 104, 60), (60, 104, 105, 62), (62, 105, 106, 64), (64, 106, 107, 66), (66, 107, 108, 68), (68, 108, 109, 70), (70, 109, 110, 72), (72, 110, 111, 74), (74, 111, 112, 76), (76, 112, 113, 78), (78, 113, 114, 80), (80, 114, 115, 82), (82, 115, 116, 84), (84, 116, 117, 86), (86, 117, 118, 88), (88, 118, 119, 90), (90, 119, 120, 92), (0, 2, 122, 1), (92, 120, 121, 94), (94, 121, 99, 48), (46, 0, 1, 145), (2, 0, 48, 49), (174, 175, 204, 202), (4, 2, 49, 52), (148, 146, 197, 199), (6, 4, 52, 54), (187, 188, 230, 228), (8, 6, 54, 56), (161, 160, 223, 225), (10, 8, 56, 58), (173, 174, 202, 200), (12, 10, 58, 60), (146, 147, 194, 197), (14, 12, 60, 62), (186, 187, 228, 226), (16, 14, 62, 64), (160, 159, 221, 223), (18, 16, 64, 66), (172, 173, 200, 198), (20, 18, 66, 68), (185, 186, 226, 224), (22, 20, 68, 70), (159, 158, 219, 221), (24, 22, 70, 72), (170, 172, 198, 196), (26, 24, 72, 74), (184, 185, 224, 222), (28, 26, 74, 76), (158, 157, 217, 219), (30, 28, 76, 78), (171, 170, 196, 195), (32, 30, 78, 80), (183, 184, 222, 220), (34, 32, 80, 82), (157, 156, 215, 217), (36, 34, 82, 84), (147, 169, 241, 194), (38, 36, 84, 86), (182, 183, 220, 218), (40, 38, 86, 88), (156, 155, 213, 215), (42, 40, 88, 90), (169, 168, 239, 241), (44, 42, 90, 92), (181, 182, 218, 216), (46, 44, 92, 94), (155, 154, 211, 213), (0, 46, 94, 48), (168, 167, 237, 239), (2, 4, 123, 122), (4, 6, 125, 123), (6, 8, 126, 125), (8, 10, 127, 126), (10, 12, 128, 127), (12, 14, 129, 128), (14, 16, 130, 129), (16, 18, 131, 130), (18, 20, 132, 131), (20, 22, 133, 132), (22, 24, 134, 133), (24, 26, 135, 134), (26, 28, 136, 135), (28, 30, 137, 136), (30, 32, 138, 137), (32, 34, 139, 138), (34, 36, 140, 139), (36, 38, 141, 140), (38, 40, 142, 141), (40, 42, 143, 142), (42, 44, 144, 143), (44, 46, 145, 144), (51, 50, 98, 99), (50, 53, 100, 98), (53, 55, 101, 100), (55, 57, 102, 101), (57, 59, 103, 102), (59, 61, 104, 103), (61, 63, 105, 104), (63, 65, 106, 105), (65, 67, 107, 106), (67, 69, 108, 107), (69, 71, 109, 108), (71, 73, 110, 109), (73, 75, 111, 110), (75, 77, 112, 111), (77, 79, 113, 112), (79, 81, 114, 113), (81, 83, 115, 114), (83, 85, 116, 115), (85, 87, 117, 116), (87, 89, 118, 117), (89, 91, 119, 118), (91, 93, 120, 119), (93, 95, 121, 120), (95, 51, 99, 121), (3, 124, 1, 122), (5, 3, 122, 123), (7, 5, 123, 125), (9, 7, 125, 126), (11, 9, 126, 127), (13, 11, 127, 128), (15, 13, 128, 129), (17, 15, 129, 130), (19, 17, 130, 131), (21, 19, 131, 132), (23, 21, 132, 133), (25, 23, 133, 134), (27, 25, 134, 135), (29, 27, 135, 136), (31, 29, 136, 137), (33, 31, 137, 138), (35, 33, 138, 139), (37, 35, 139, 140), (39, 37, 140, 141), (41, 39, 141, 142), (43, 41, 142, 143), (45, 43, 143, 144), (47, 45, 144, 145), (124, 47, 145, 1), (147, 146, 50, 51), (146, 148, 53, 50), (148, 149, 55, 53), (149, 150, 57, 55), (150, 151, 59, 57), (151, 152, 61, 59), (152, 153, 63, 61), (153, 154, 65, 63), (154, 155, 67, 65), (155, 156, 69, 67), (156, 157, 71, 69), (157, 158, 73, 71), (158, 159, 75, 73), (159, 160, 77, 75), (160, 161, 79, 77), (161, 162, 81, 79), (162, 163, 83, 81), (163, 164, 85, 83), (164, 165, 87, 85), (165, 166, 89, 87), (166, 167, 91, 89), (167, 168, 93, 91), (168, 169, 95, 93), (169, 147, 51, 95), (170, 171, 124, 3), (172, 170, 3, 5), (173, 172, 5, 7), (174, 173, 7, 9), (175, 174, 9, 11), (176, 175, 11, 13), (177, 176, 13, 15), (178, 177, 15, 17), (179, 178, 17, 19), (180, 179, 19, 21), (181, 180, 21, 23), (182, 181, 23, 25), (183, 182, 25, 27), (184, 183, 27, 29), (185, 184, 29, 31), (186, 185, 31, 33), (187, 186, 33, 35), (188, 187, 35, 37), (189, 188, 37, 39), (190, 189, 39, 41), (191, 190, 41, 43), (192, 191, 43, 45), (193, 192, 45, 47), (171, 193, 47, 124), (195, 196, 197, 194), (196, 198, 199, 197), (198, 200, 201, 199), (200, 202, 203, 201), (202, 204, 205, 203), (204, 206, 207, 205), (206, 208, 209, 207), (208, 210, 211, 209), (210, 212, 213, 211), (212, 214, 215, 213), (214, 216, 217, 215), (216, 218, 219, 217), (218, 220, 221, 219), (220, 222, 223, 221), (222, 224, 225, 223), (224, 226, 227, 225), (226, 228, 229, 227), (228, 230, 231, 229), (230, 232, 233, 231), (232, 234, 235, 233), (234, 236, 237, 235), (236, 238, 239, 237), (238, 240, 241, 239), (240, 195, 194, 241), (162, 161, 225, 227), (188, 189, 232, 230), (149, 148, 199, 201), (175, 176, 206, 204), (163, 162, 227, 229), (189, 190, 234, 232), (150, 149, 201, 203), (176, 177, 208, 206), (164, 163, 229, 231), (190, 191, 236, 234), (151, 150, 203, 205), (177, 178, 210, 208), (165, 164, 231, 233), (191, 192, 238, 236), (152, 151, 205, 207), (178, 179, 212, 210), (166, 165, 233, 235), (192, 193, 240, 238), (153, 152, 207, 209), (179, 180, 214, 212), (167, 166, 235, 237), (193, 171, 195, 240), (154, 153, 209, 211), (180, 181, 216, 214)])
_uv = me_cilindro_002.uv_layers.new(name='MapaUV')
_uv.uv.foreach_set('vector', [0.9544, 0.7925, 0.9544, 0.8054, 0.9533, 0.8054, 0.9533, 0.7925, 0.9583, 0.5, 0.9583, 1.0, 0.9167, 1.0, 0.9167, 0.5, 0.9522, 0.7925, 0.9522, 0.8054, 0.9511, 0.8054, 0.9511, 0.7925, 0.9511, 0.7925, 0.9511, 0.8054, 0.9501, 0.8054, 0.9501, 0.7925, 0.9501, 0.7925, 0.9501, 0.8054, 0.949, 0.8054, 0.949, 0.7925, 0.949, 0.7925, 0.949, 0.8054, 0.9479, 0.8054, 0.9479, 0.7925, 0.9479, 0.7925, 0.9479, 0.8054, 0.9468, 0.8054, 0.9468, 0.7925, 0.9468, 0.7925, 0.9468, 0.8054, 0.9457, 0.8054, 0.9457, 0.7925, 0.9457, 0.7925, 0.9457, 0.8054, 0.9447, 0.8054, 0.9447, 0.7925, 0.9447, 0.7925, 0.9447, 0.8054, 0.9436, 0.8054, 0.9436, 0.7925, 0.9541, 0.6682, 0.9541, 0.6764, 0.9534, 0.6764, 0.9534, 0.6682, 0.9534, 0.6682, 0.9534, 0.6764, 0.9527, 0.6764, 0.9527, 0.6682, 0.9527, 0.6682, 0.9527, 0.6764, 0.952, 0.6764, 0.952, 0.6682, 0.9403, 0.7925, 0.9403, 0.8054, 0.9393, 0.8054, 0.9393, 0.7925, 0.9513, 0.6682, 0.9513, 0.6764, 0.9507, 0.6764, 0.9507, 0.6682, 0.9507, 0.6682, 0.9507, 0.6764, 0.95, 0.6764, 0.95, 0.6682, 0.95, 0.6682, 0.95, 0.6764, 0.9493, 0.6764, 0.9493, 0.6682, 0.9493, 0.6682, 0.9493, 0.6764, 0.9486, 0.6764, 0.9486, 0.6682, 0.9486, 0.6682, 0.9486, 0.6764, 0.9479, 0.6764, 0.9479, 0.6682, 0.9339, 0.7925, 0.9339, 0.8054, 0.9328, 0.8054, 0.9328, 0.7925, 0.9472, 0.6682, 0.9472, 0.6764, 0.9465, 0.6764, 0.9465, 0.6682, 0.9465, 0.6682, 0.9465, 0.6764, 0.9459, 0.6764, 0.9459, 0.6682, 0.9479, 0.7921, 0.9495, 0.7919, 0.9366, 0.7919, 0.9349, 0.7921, 0.9459, 0.6682, 0.9459, 0.6764, 0.9452, 0.6764, 0.9452, 0.6682, 0.9296, 0.7925, 0.9296, 0.8054, 0.9285, 0.8054, 0.9285, 0.7925, 0.9463, 0.792, 0.9479, 0.7921, 0.9349, 0.7921, 0.9333, 0.792, 0.9495, 0.7919, 0.9479, 0.7921, 0.9479, 0.7922, 0.9495, 0.792, 0.9402, 0.7894, 0.9408, 0.788, 0.9408, 0.788, 0.9402, 0.7894, 0.951, 0.7914, 0.9495, 0.7919, 0.9495, 0.792, 0.951, 0.7914, 0.9384, 0.7911, 0.9376, 0.7916, 0.9376, 0.7916, 0.9384, 0.7911, 0.9523, 0.7904, 0.951, 0.7914, 0.951, 0.7914, 0.9523, 0.7904, 0.9291, 0.7842, 0.9287, 0.7856, 0.9287, 0.7856, 0.9291, 0.7842, 0.9532, 0.7891, 0.9523, 0.7904, 0.9523, 0.7904, 0.9533, 0.7891, 0.9314, 0.7805, 0.9315, 0.7809, 0.9315, 0.7809, 0.9314, 0.7805, 0.9538, 0.7875, 0.9532, 0.7891, 0.9533, 0.7891, 0.9539, 0.7876, 0.9386, 0.7914, 0.9402, 0.7894, 0.9402, 0.7894, 0.9386, 0.7914, 0.9541, 0.786, 0.9538, 0.7875, 0.9539, 0.7876, 0.9541, 0.786, 0.9376, 0.7916, 0.9339, 0.7921, 0.9339, 0.7921, 0.9376, 0.7916, 0.9539, 0.7844, 0.9541, 0.786, 0.9541, 0.786, 0.9539, 0.7844, 0.9296, 0.7831, 0.9291, 0.7842, 0.9291, 0.7842, 0.9296, 0.7831, 0.9532, 0.783, 0.9539, 0.7844, 0.9539, 0.7844, 0.9533, 0.7829, 0.9315, 0.7809, 0.9324, 0.7804, 0.9324, 0.7804, 0.9315, 0.7809, 0.9522, 0.7816, 0.9532, 0.783, 0.9533, 0.7829, 0.9523, 0.7816, 0.937, 0.7922, 0.9386, 0.7914, 0.9386, 0.7914, 0.937, 0.7922, 0.951, 0.7806, 0.9522, 0.7816, 0.9523, 0.7816, 0.951, 0.7806, 0.9303, 0.782, 0.9296, 0.7831, 0.9296, 0.7831, 0.9303, 0.782, 0.9495, 0.78, 0.951, 0.7806, 0.951, 0.7806, 0.9495, 0.78, 0.9324, 0.7804, 0.9358, 0.7797, 0.9358, 0.7797, 0.9324, 0.7804, 0.948, 0.7799, 0.9495, 0.78, 0.9495, 0.78, 0.9479, 0.7798, 0.9357, 0.7923, 0.937, 0.7922, 0.937, 0.7922, 0.9357, 0.7923, 0.9463, 0.7801, 0.948, 0.7799, 0.9479, 0.7798, 0.9463, 0.78, 0.9314, 0.7809, 0.9303, 0.782, 0.9303, 0.782, 0.9314, 0.7809, 0.9448, 0.7806, 0.9463, 0.7801, 0.9463, 0.78, 0.9448, 0.7806, 0.9358, 0.7797, 0.9397, 0.7804, 0.9397, 0.7804, 0.9358, 0.7797, 0.9435, 0.7816, 0.9448, 0.7806, 0.9448, 0.7806, 0.9435, 0.7816, 0.9362, 0.7922, 0.9357, 0.7923, 0.9357, 0.7923, 0.9362, 0.7922, 0.9426, 0.7829, 0.9435, 0.7816, 0.9435, 0.7816, 0.9425, 0.7829, 0.9328, 0.7803, 0.9314, 0.7809, 0.9314, 0.7809, 0.9328, 0.7803, 0.942, 0.7844, 0.9426, 0.7829, 0.9425, 0.7829, 0.9419, 0.7844, 0.9397, 0.7804, 0.9377, 0.7805, 0.9377, 0.7805, 0.9397, 0.7804, 0.9417, 0.786, 0.942, 0.7844, 0.9419, 0.7844, 0.9417, 0.786, 0.9339, 0.7921, 0.9323, 0.7919, 0.9323, 0.7919, 0.9339, 0.7921, 0.9419, 0.7876, 0.9417, 0.786, 0.9417, 0.786, 0.9419, 0.7876, 0.9346, 0.7799, 0.9328, 0.7803, 0.9328, 0.7803, 0.9346, 0.7799, 0.9426, 0.789, 0.9419, 0.7876, 0.9419, 0.7876, 0.9425, 0.7891, 0.9377, 0.7805, 0.9386, 0.7811, 0.9386, 0.7811, 0.9377, 0.7805, 0.9436, 0.7904, 0.9426, 0.789, 0.9425, 0.7891, 0.9435, 0.7904, 0.9323, 0.7919, 0.9322, 0.7915, 0.9322, 0.7915, 0.9323, 0.7919, 0.9448, 0.7914, 0.9436, 0.7904, 0.9435, 0.7904, 0.9448, 0.7914, 0.9375, 0.7801, 0.9346, 0.7799, 0.9346, 0.7799, 0.9375, 0.7801, 0.9463, 0.792, 0.9448, 0.7914, 0.9448, 0.7914, 0.9463, 0.792, 0.9386, 0.7811, 0.9406, 0.7833, 0.9406, 0.7833, 0.9386, 0.7811, 0.9479, 0.7921, 0.9463, 0.792, 0.9463, 0.792, 0.9479, 0.7922, 0.9322, 0.7915, 0.9314, 0.791, 0.9314, 0.791, 0.9322, 0.7915, 0.9495, 0.7919, 0.951, 0.7914, 0.9381, 0.7914, 0.9366, 0.7919, 0.951, 0.7914, 0.9523, 0.7904, 0.9393, 0.7904, 0.9381, 0.7914, 0.9523, 0.7904, 0.9532, 0.7891, 0.9402, 0.7891, 0.9393, 0.7904, 0.9532, 0.7891, 0.9538, 0.7875, 0.9408, 0.7875, 0.9402, 0.7891, 0.9538, 0.7875, 0.9541, 0.786, 0.9412, 0.786, 0.9408, 0.7875, 0.9541, 0.786, 0.9539, 0.7844, 0.9409, 0.7844, 0.9412, 0.786, 0.9539, 0.7844, 0.9532, 0.783, 0.9403, 0.783, 0.9409, 0.7844, 0.9532, 0.783, 0.9522, 0.7816, 0.9393, 0.7816, 0.9403, 0.783, 0.9522, 0.7816, 0.951, 0.7806, 0.938, 0.7806, 0.9393, 0.7816, 0.951, 0.7806, 0.9495, 0.78, 0.9366, 0.78, 0.938, 0.7806, 0.9495, 0.78, 0.948, 0.7799, 0.935, 0.7799, 0.9366, 0.78, 0.948, 0.7799, 0.9463, 0.7801, 0.9333, 0.7801, 0.935, 0.7799, 0.9463, 0.7801, 0.9448, 0.7806, 0.9318, 0.7806, 0.9333, 0.7801, 0.9448, 0.7806, 0.9435, 0.7816, 0.9306, 0.7816, 0.9318, 0.7806, 0.9435, 0.7816, 0.9426, 0.7829, 0.9297, 0.7829, 0.9306, 0.7816, 0.9426, 0.7829, 0.942, 0.7844, 0.929, 0.7844, 0.9297, 0.7829, 0.942, 0.7844, 0.9417, 0.786, 0.9288, 0.786, 0.929, 0.7844, 0.9417, 0.786, 0.9419, 0.7876, 0.929, 0.7876, 0.9288, 0.786, 0.9419, 0.7876, 0.9426, 0.789, 0.9297, 0.789, 0.929, 0.7876, 0.9426, 0.789, 0.9436, 0.7904, 0.9306, 0.7904, 0.9297, 0.789, 0.9436, 0.7904, 0.9448, 0.7914, 0.9319, 0.7914, 0.9306, 0.7904, 0.9448, 0.7914, 0.9463, 0.792, 0.9333, 0.792, 0.9319, 0.7914, 0.25, 0.49, 0.3121, 0.4818, 0.3121, 0.4818, 0.25, 0.49, 0.3121, 0.4818, 0.37, 0.4578, 0.37, 0.4578, 0.3121, 0.4818, 0.37, 0.4578, 0.4197, 0.4197, 0.4197, 0.4197, 0.37, 0.4578, 0.4197, 0.4197, 0.4578, 0.37, 0.4578, 0.37, 0.4197, 0.4197, 0.4578, 0.37, 0.4818, 0.3121, 0.4818, 0.3121, 0.4578, 0.37, 0.4818, 0.3121, 0.49, 0.25, 0.49, 0.25, 0.4818, 0.3121, 0.49, 0.25, 0.4818, 0.1879, 0.4818, 0.1879, 0.49, 0.25, 0.4818, 0.1879, 0.4578, 0.13, 0.4578, 0.13, 0.4818, 0.1879, 0.4578, 0.13, 0.4197, 0.08029, 0.4197, 0.08029, 0.4578, 0.13, 0.4197, 0.08029, 0.37, 0.04215, 0.37, 0.04215, 0.4197, 0.08029, 0.37, 0.04215, 0.3121, 0.01818, 0.3121, 0.01818, 0.37, 0.04215, 0.3121, 0.01818, 0.25, 0.01, 0.25, 0.01, 0.3121, 0.01818, 0.25, 0.01, 0.1879, 0.01818, 0.1879, 0.01818, 0.25, 0.01, 0.1879, 0.01818, 0.13, 0.04215, 0.13, 0.04215, 0.1879, 0.01818, 0.13, 0.04215, 0.08029, 0.08029, 0.08029, 0.08029, 0.13, 0.04215, 0.08029, 0.08029, 0.04215, 0.13, 0.04215, 0.13, 0.08029, 0.08029, 0.04215, 0.13, 0.01818, 0.1879, 0.01818, 0.1879, 0.04215, 0.13, 0.01818, 0.1879, 0.01, 0.25, 0.01, 0.25, 0.01818, 0.1879, 0.01, 0.25, 0.01818, 0.3121, 0.01818, 0.3121, 0.01, 0.25, 0.01818, 0.3121, 0.04215, 0.37, 0.04215, 0.37, 0.01818, 0.3121, 0.04215, 0.37, 0.08029, 0.4197, 0.08029, 0.4197, 0.04215, 0.37, 0.08029, 0.4197, 0.13, 0.4578, 0.13, 0.4578, 0.08029, 0.4197, 0.13, 0.4578, 0.1879, 0.4818, 0.1879, 0.4818, 0.13, 0.4578, 0.1879, 0.4818, 0.25, 0.49, 0.25, 0.49, 0.1879, 0.4818, 0.3123, 0.4783, 0.2486, 0.4855, 0.2486, 0.4855, 0.3123, 0.4783, 0.3702, 0.4569, 0.3123, 0.4783, 0.3123, 0.4783, 0.3702, 0.4569, 0.4188, 0.4197, 0.3702, 0.4569, 0.3702, 0.4569, 0.4188, 0.4197, 0.454, 0.3694, 0.4188, 0.4197, 0.4188, 0.4197, 0.454, 0.3694, 0.4774, 0.3093, 0.454, 0.3694, 0.454, 0.3694, 0.4774, 0.3093, 0.4893, 0.2493, 0.4774, 0.3093, 0.4774, 0.3093, 0.4893, 0.2493, 0.4813, 0.1887, 0.4893, 0.2493, 0.4893, 0.2493, 0.4813, 0.1887, 0.4545, 0.1331, 0.4813, 0.1887, 0.4813, 0.1887, 0.4545, 0.1331, 0.4167, 0.08164, 0.4545, 0.1331, 0.4545, 0.1331, 0.4167, 0.08164, 0.3691, 0.04244, 0.4167, 0.08164, 0.4167, 0.08164, 0.3691, 0.04244, 0.3126, 0.019, 0.3691, 0.04244, 0.3691, 0.04244, 0.3126, 0.019, 0.2529, 0.01542, 0.3126, 0.019, 0.3126, 0.019, 0.2529, 0.01542, 0.1877, 0.02227, 0.2529, 0.01542, 0.2529, 0.01542, 0.1877, 0.02227, 0.1299, 0.04302, 0.1877, 0.02227, 0.1877, 0.02227, 0.1299, 0.04302, 0.08111, 0.08039, 0.1299, 0.04302, 0.1299, 0.04302, 0.08111, 0.08039, 0.04669, 0.1307, 0.08111, 0.08039, 0.08111, 0.08039, 0.04669, 0.1307, 0.02153, 0.1897, 0.04669, 0.1307, 0.04669, 0.1307, 0.02153, 0.1897, 0.01068, 0.2507, 0.02153, 0.1897, 0.02153, 0.1897, 0.01068, 0.2507, 0.01867, 0.3113, 0.01068, 0.2507, 0.01068, 0.2507, 0.01867, 0.3113, 0.04537, 0.3669, 0.01867, 0.3113, 0.01867, 0.3113, 0.04537, 0.3669, 0.08356, 0.4185, 0.04537, 0.3669, 0.04537, 0.3669, 0.08356, 0.4185, 0.1309, 0.4575, 0.08356, 0.4185, 0.08356, 0.4185, 0.1309, 0.4575, 0.1874, 0.481, 0.1309, 0.4575, 0.1309, 0.4575, 0.1874, 0.481, 0.2486, 0.4855, 0.1874, 0.481, 0.1874, 0.481, 0.2486, 0.4855, 0.9339, 0.7921, 0.9376, 0.7916, 0.9366, 0.792, 0.935, 0.7922, 0.9376, 0.7916, 0.9384, 0.7911, 0.9381, 0.7914, 0.9366, 0.792, 0.9384, 0.7911, 0.9389, 0.7909, 0.9393, 0.7904, 0.9381, 0.7914, 0.9389, 0.7909, 0.9402, 0.7895, 0.9403, 0.7891, 0.9393, 0.7904, 0.9402, 0.7895, 0.9412, 0.7855, 0.941, 0.7876, 0.9403, 0.7891, 0.9412, 0.7855, 0.9411, 0.7855, 0.9412, 0.786, 0.941, 0.7876, 0.9411, 0.7855, 0.9412, 0.785, 0.941, 0.7844, 0.9412, 0.786, 0.9412, 0.785, 0.9406, 0.7833, 0.9403, 0.7829, 0.941, 0.7844, 0.9406, 0.7833, 0.9386, 0.7811, 0.9393, 0.7816, 0.9403, 0.7829, 0.9386, 0.7811, 0.9377, 0.7805, 0.9381, 0.7806, 0.9393, 0.7816, 0.9377, 0.7805, 0.9397, 0.7804, 0.9366, 0.78, 0.9381, 0.7806, 0.9397, 0.7804, 0.9358, 0.7797, 0.935, 0.7798, 0.9366, 0.78, 0.9358, 0.7797, 0.9324, 0.7804, 0.9333, 0.78, 0.935, 0.7798, 0.9324, 0.7804, 0.9315, 0.7809, 0.9318, 0.7806, 0.9333, 0.78, 0.9315, 0.7809, 0.9314, 0.7805, 0.9306, 0.7816, 0.9318, 0.7806, 0.9314, 0.7805, 0.9299, 0.7823, 0.9296, 0.7829, 0.9306, 0.7816, 0.9299, 0.7823, 0.9289, 0.785, 0.929, 0.7844, 0.9296, 0.7829, 0.9289, 0.785, 0.9288, 0.7864, 0.9287, 0.786, 0.929, 0.7844, 0.9288, 0.7864, 0.9286, 0.7868, 0.929, 0.7876, 0.9287, 0.786, 0.9286, 0.7868, 0.9293, 0.7887, 0.9296, 0.7891, 0.929, 0.7876, 0.9293, 0.7887, 0.9314, 0.791, 0.9306, 0.7904, 0.9296, 0.7891, 0.9314, 0.791, 0.9322, 0.7915, 0.9318, 0.7914, 0.9306, 0.7904, 0.9322, 0.7915, 0.9323, 0.7919, 0.9333, 0.792, 0.9318, 0.7914, 0.9323, 0.7919, 0.9339, 0.7921, 0.935, 0.7922, 0.9333, 0.792, 0.9357, 0.7923, 0.9362, 0.7922, 0.9349, 0.7921, 0.9366, 0.7919, 0.937, 0.7922, 0.9357, 0.7923, 0.9366, 0.7919, 0.9381, 0.7914, 0.9386, 0.7914, 0.937, 0.7922, 0.9381, 0.7914, 0.9393, 0.7904, 0.9402, 0.7894, 0.9386, 0.7914, 0.9393, 0.7904, 0.9402, 0.7891, 0.9408, 0.788, 0.9402, 0.7894, 0.9402, 0.7891, 0.9408, 0.7875, 0.9411, 0.7857, 0.9408, 0.788, 0.9408, 0.7875, 0.9412, 0.786, 0.9409, 0.7843, 0.9411, 0.7857, 0.9412, 0.786, 0.9409, 0.7844, 0.9404, 0.7831, 0.9409, 0.7843, 0.9409, 0.7844, 0.9403, 0.783, 0.9399, 0.7821, 0.9404, 0.7831, 0.9403, 0.783, 0.9393, 0.7816, 0.9386, 0.7809, 0.9399, 0.7821, 0.9393, 0.7816, 0.938, 0.7806, 0.9375, 0.7801, 0.9386, 0.7809, 0.938, 0.7806, 0.9366, 0.78, 0.9346, 0.7799, 0.9375, 0.7801, 0.9366, 0.78, 0.935, 0.7799, 0.9328, 0.7803, 0.9346, 0.7799, 0.935, 0.7799, 0.9333, 0.7801, 0.9314, 0.7809, 0.9328, 0.7803, 0.9333, 0.7801, 0.9318, 0.7806, 0.9303, 0.782, 0.9314, 0.7809, 0.9318, 0.7806, 0.9306, 0.7816, 0.9296, 0.7831, 0.9303, 0.782, 0.9306, 0.7816, 0.9297, 0.7829, 0.9291, 0.7842, 0.9296, 0.7831, 0.9297, 0.7829, 0.929, 0.7844, 0.9287, 0.7856, 0.9291, 0.7842, 0.929, 0.7844, 0.9288, 0.786, 0.9287, 0.787, 0.9287, 0.7856, 0.9288, 0.786, 0.929, 0.7876, 0.9294, 0.7887, 0.9287, 0.787, 0.929, 0.7876, 0.9297, 0.789, 0.93, 0.7898, 0.9294, 0.7887, 0.9297, 0.789, 0.9306, 0.7904, 0.9317, 0.7913, 0.93, 0.7898, 0.9306, 0.7904, 0.9319, 0.7914, 0.9341, 0.7921, 0.9317, 0.7913, 0.9319, 0.7914, 0.9333, 0.792, 0.9362, 0.7922, 0.9341, 0.7921, 0.9333, 0.792, 0.9349, 0.7921, 0.865, 0.8094, 0.8631, 0.8095, 0.871, 0.8065, 0.8553, 0.8086, 0.2796, 0.4919, 0.3292, 0.4885, 0.384, 0.447, 0.3515, 0.465, 0.8685, 0.8091, 0.8755, 0.8056, 0.8768, 0.8037, 0.8746, 0.8045, 0.8755, 0.8056, 0.882, 0.7972, 0.882, 0.7976, 0.8768, 0.8037, 0.882, 0.7972, 0.8847, 0.7914, 0.8866, 0.7805, 0.882, 0.7976, 0.8847, 0.7914, 0.8861, 0.7817, 0.886, 0.7806, 0.8866, 0.7805, 0.8861, 0.7817, 0.8851, 0.7755, 0.8864, 0.7784, 0.886, 0.7806, 0.8851, 0.7755, 0.8829, 0.7703, 0.8839, 0.7711, 0.8864, 0.7784, 0.8829, 0.7703, 0.8807, 0.7661, 0.8755, 0.7617, 0.8839, 0.7711, 0.8807, 0.7661, 0.8755, 0.7608, 0.8714, 0.7591, 0.8755, 0.7617, 0.8755, 0.7608, 0.8706, 0.7575, 0.88, 0.7589, 0.8714, 0.7591, 0.8706, 0.7575, 0.8584, 0.7568, 0.8633, 0.756, 0.88, 0.7589, 0.8584, 0.7568, 0.8506, 0.7583, 0.8489, 0.7589, 0.8633, 0.756, 0.8506, 0.7583, 0.8448, 0.7612, 0.8452, 0.7608, 0.8489, 0.7589, 0.8448, 0.7612, 0.84, 0.7656, 0.8446, 0.7593, 0.8452, 0.7608, 0.84, 0.7656, 0.8369, 0.7702, 0.838, 0.7669, 0.8446, 0.7593, 0.8369, 0.7702, 0.8346, 0.775, 0.8339, 0.7786, 0.838, 0.7669, 0.8346, 0.775, 0.8331, 0.7811, 0.8335, 0.7845, 0.8339, 0.7786, 0.8331, 0.7811, 0.8331, 0.7871, 0.8327, 0.786, 0.8335, 0.7845, 0.8331, 0.7871, 0.8361, 0.7944, 0.8356, 0.7942, 0.8327, 0.786, 0.8361, 0.7944, 0.8385, 0.7992, 0.8445, 0.8042, 0.8356, 0.7942, 0.8385, 0.7992, 0.846, 0.8055, 0.8482, 0.8064, 0.8445, 0.8042, 0.846, 0.8055, 0.8561, 0.8086, 0.8484, 0.8078, 0.8482, 0.8064, 0.8561, 0.8086, 0.865, 0.8094, 0.8553, 0.8086, 0.8484, 0.8078, 0.9299, 0.7823, 0.9314, 0.7805, 0.9314, 0.7805, 0.9299, 0.7823, 0.9287, 0.7856, 0.9287, 0.787, 0.9287, 0.787, 0.9287, 0.7856, 0.9389, 0.7909, 0.9384, 0.7911, 0.9384, 0.7911, 0.9389, 0.7909, 0.9408, 0.788, 0.9411, 0.7857, 0.9411, 0.7857, 0.9408, 0.788, 0.9289, 0.785, 0.9299, 0.7823, 0.9299, 0.7823, 0.9289, 0.785, 0.9287, 0.787, 0.9294, 0.7887, 0.9294, 0.7887, 0.9287, 0.787, 0.9402, 0.7895, 0.9389, 0.7909, 0.9389, 0.7909, 0.9402, 0.7895, 0.9411, 0.7857, 0.9409, 0.7843, 0.9409, 0.7843, 0.9411, 0.7857, 0.9288, 0.7864, 0.9289, 0.785, 0.9289, 0.785, 0.9288, 0.7864, 0.9294, 0.7887, 0.93, 0.7898, 0.93, 0.7898, 0.9294, 0.7887, 0.9412, 0.7855, 0.9402, 0.7895, 0.9402, 0.7895, 0.9412, 0.7855, 0.9409, 0.7843, 0.9404, 0.7831, 0.9404, 0.7831, 0.9409, 0.7843, 0.9286, 0.7868, 0.9288, 0.7864, 0.9288, 0.7864, 0.9286, 0.7868, 0.93, 0.7898, 0.9317, 0.7913, 0.9317, 0.7913, 0.93, 0.7898, 0.9411, 0.7855, 0.9412, 0.7855, 0.9412, 0.7855, 0.9411, 0.7855, 0.9404, 0.7831, 0.9399, 0.7821, 0.9399, 0.7821, 0.9404, 0.7831, 0.9293, 0.7887, 0.9286, 0.7868, 0.9286, 0.7868, 0.9293, 0.7887, 0.9317, 0.7913, 0.9341, 0.7921, 0.9341, 0.7921, 0.9317, 0.7913, 0.9412, 0.785, 0.9411, 0.7855, 0.9411, 0.7855, 0.9412, 0.785, 0.9399, 0.7821, 0.9386, 0.7809, 0.9386, 0.7809, 0.9399, 0.7821, 0.9314, 0.791, 0.9293, 0.7887, 0.9293, 0.7887, 0.9314, 0.791, 0.9341, 0.7921, 0.9362, 0.7922, 0.9362, 0.7922, 0.9341, 0.7921, 0.9406, 0.7833, 0.9412, 0.785, 0.9412, 0.785, 0.9406, 0.7833, 0.9386, 0.7809, 0.9375, 0.7801, 0.9375, 0.7801, 0.9386, 0.7809])
me_cilindro_002.materials.append(mat_material_001)
me_cilindro_002.use_remesh_fix_poles = True
me_cilindro_002.use_remesh_preserve_attributes = False
me_cilindro_002.update()
me_cilindro_006 = bpy.data.meshes.new('Cilindro.006')
me_cilindro_006.from_pydata([(-0.02115, 0.2729, -0.9727), (-0.02115, 0.2729, 1.038), (0.03023, 0.2248, -0.9727), (0.03023, 0.2248, 1.038), (0.09272, 0.262, -0.9727), (0.09272, 0.262, 1.038), (0.1802, 0.2836, -0.9727), (0.1802, 0.2836, 1.038), (0.2329, 0.2545, -0.9727), (0.2329, 0.2545, 1.038), (0.2566, 0.1598, -0.9727), (0.2566, 0.1598, 1.038), (0.2417, 0.0576, -0.9727), (0.2417, 0.0576, 1.038), (0.2154, -0.01332, -0.9727), (0.2154, -0.01332, 1.038), (0.1957, -0.05841, -0.9727), (0.1957, -0.05841, 1.038), (0.1666, -0.1095, -0.9727), (0.1666, -0.1095, 1.038), (0.1337, -0.1588, -0.9727), (0.1337, -0.1588, 1.038), (0.08896, -0.2036, -0.9727), (0.08896, -0.2036, 1.038), (0.01796, -0.2545, -0.9727), (0.01796, -0.2545, 1.038), (-0.04164, -0.2186, -0.9727), (-0.04164, -0.2186, 1.038), (-0.08505, -0.1821, -0.9727), (-0.08505, -0.1821, 1.038), (-0.123, -0.1304, -0.9727), (-0.123, -0.1304, 1.038), (-0.1461, -0.097, -0.9727), (-0.1461, -0.097, 1.038), (-0.1789, -0.03634, -0.9727), (-0.1789, -0.03634, 1.038), (-0.1986, 0.02147, -0.9727), (-0.1986, 0.02147, 1.038), (-0.2087, 0.07441, -0.9727), (-0.2087, 0.07441, 1.038), (-0.2048, 0.1209, -0.9727), (-0.2048, 0.1209, 1.038), (-0.1943, 0.2011, -0.9727), (-0.1943, 0.2011, 1.038), (-0.1437, 0.2877, -0.9727), (-0.1437, 0.2877, 1.038), (-0.08117, 0.3045, -0.9727), (-0.08117, 0.3045, 1.038), (-0.04991, 0.5751, -1.0), (0.1805, 0.5742, -1.0), (0.1805, 0.5742, 1.0), (-0.04991, 0.5751, 1.0), (0.5, 0.866, -1.0), (0.5, 0.866, 1.0), (0.7071, 0.7071, -1.0), (0.7071, 0.7071, 1.0), (0.4754, 0.3377, -1.0), (0.4754, 0.3377, 1.0), (0.5368, 0.08826, -1.0), (0.5368, 0.08826, 1.0), (1.0, -4.371e-08, -1.0), (1.0, -4.371e-08, 1.0), (0.9659, -0.2588, -1.0), (0.9659, -0.2588, 1.0), (0.5304, -0.2717, -1.0), (0.5304, -0.2717, 1.0), (0.4293, -0.465, -1.0), (0.4293, -0.465, 1.0), (0.5, -0.866, -1.0), (0.5, -0.866, 1.0), (0.2588, -0.9659, -1.0), (0.2588, -0.9659, 1.0), (0.132, -0.5544, -1.0), (0.132, -0.5544, 1.0), (-0.1515, -0.5395, -1.0), (-0.1515, -0.5395, 1.0), (-0.445, -0.8688, -1.0), (-0.445, -0.8688, 1.0), (-0.7071, -0.7071, -1.0), (-0.7071, -0.7071, 1.0), (-0.4534, -0.3459, -1.0), (-0.4534, -0.3459, 1.0), (-0.5478, -0.135, -1.0), (-0.5478, -0.135, 1.0), (-1.0, 1.192e-08, -1.0), (-1.0, 1.192e-08, 1.0), (-0.9659, 0.2588, -1.0), (-0.9659, 0.2588, 1.0), (-0.5194, 0.2689, -1.0), (-0.5194, 0.2689, 1.0), (-0.4016, 0.4967, -1.0), (-0.4016, 0.4967, 1.0), (-0.5, 0.866, -1.0), (-0.5, 0.866, 1.0), (-0.2588, 0.9659, -1.0), (-0.2588, 0.9659, 1.0), (-0.02119, 0.2729, -0.955), (-0.02119, 0.2729, 0.9741), (0.1805, 0.5742, 1.0), (-0.04991, 0.5751, 1.0), (0.5, 0.866, 1.0), (0.7071, 0.7071, 1.0), (0.4754, 0.3377, 1.0), (0.5368, 0.08826, 1.0), (1.0, -4.371e-08, 1.0), (0.9659, -0.2588, 1.0), (0.5304, -0.2717, 1.0), (0.4293, -0.465, 1.0), (0.5, -0.866, 1.0), (0.2588, -0.9659, 1.0), (0.132, -0.5544, 1.0), (-0.1515, -0.5395, 1.0), (-0.445, -0.8688, 1.0), (-0.7071, -0.7071, 1.0), (-0.4534, -0.3459, 1.0), (-0.5478, -0.135, 1.0), (-1.0, 1.192e-08, 1.0), (-0.9659, 0.2588, 1.0), (-0.5194, 0.2689, 1.0), (-0.4016, 0.4967, 1.0), (-0.5, 0.866, 1.0), (-0.2588, 0.9659, 1.0), (0.03023, 0.2248, 1.038), (0.09272, 0.262, 1.038), (-0.02115, 0.2729, 1.038), (0.1802, 0.2836, 1.038), (0.2329, 0.2545, 1.038), (0.2566, 0.1598, 1.038), (0.2417, 0.0576, 1.038), (0.2154, -0.01332, 1.038), (0.1957, -0.05841, 1.038), (0.1666, -0.1095, 1.038), (0.1337, -0.1588, 1.038), (0.08896, -0.2036, 1.038), (0.01796, -0.2545, 1.038), (-0.04164, -0.2186, 1.038), (-0.08505, -0.1821, 1.038), (-0.123, -0.1304, 1.038), (-0.1461, -0.097, 1.038), (-0.1789, -0.03634, 1.038), (-0.1986, 0.02147, 1.038), (-0.2087, 0.07441, 1.038), (-0.2048, 0.1209, 1.038), (-0.1943, 0.2011, 1.038), (-0.1437, 0.2877, 1.038), (-0.08117, 0.3045, 1.038), (0.2127, 0.4899, 1.016), (-0.09969, 0.4914, 1.019), (0.5038, 0.7566, 1.019), (0.595, 0.6864, 1.016), (0.3852, 0.3522, 1.015), (0.4688, 0.01758, 1.023), (0.9063, -0.06569, 1.024), (0.8911, -0.1765, 1.013), (0.4784, -0.1887, 1.013), (0.3408, -0.4512, 1.011), (0.405, -0.8135, 1.013), (0.3086, -0.8543, 1.03), (0.193, -0.4744, 1.025), (-0.1874, -0.4533, 1.015), (-0.4603, -0.7597, 1.015), (-0.5882, -0.6813, 1.023), (-0.3573, -0.3547, 1.017), (-0.4863, -0.06512, 1.012), (-0.9065, 0.06014, 1.013), (-0.8913, 0.1764, 1.015), (-0.4675, 0.1861, 1.016), (-0.3117, 0.4868, 1.013), (-0.3998, 0.8159, 1.016), (-0.2958, 0.8593, 1.021), (0.04214, 0.3286, 1.018), (0.02842, 0.3425, 1.025), (0.0602, 0.3415, 1.027), (0.1922, 0.3745, 1.035), (0.3064, 0.3113, 1.03), (0.3431, 0.164, 1.028), (0.3248, 0.03637, 1.033), (0.2945, -0.04523, 1.033), (0.2719, -0.09664, 1.031), (0.2389, -0.1541, 1.029), (0.1999, -0.2131, 1.031), (0.1445, -0.269, 1.037), (0.02223, -0.3569, 1.033), (-0.09143, -0.2881, 1.032), (-0.1478, -0.2408, 1.035), (-0.1924, -0.1798, 1.032), (-0.2186, -0.1415, 1.03), (-0.257, -0.07052, 1.03), (-0.2812, -0.000374, 1.032), (-0.2947, 0.06984, 1.034), (-0.2896, 0.13, 1.032), (-0.2762, 0.2291, 1.027), (-0.1993, 0.3609, 1.029), (-0.07136, 0.395, 1.026), (-0.09969, 0.4914, 0.7863), (0.02842, 0.3425, 0.793), (0.04214, 0.3286, 0.7856), (0.2127, 0.4899, 0.7831), (0.0602, 0.3415, 0.7944), (0.5038, 0.7566, 0.7864), (0.1922, 0.3745, 0.8025), (0.595, 0.6864, 0.7835), (0.3064, 0.3113, 0.7972), (0.3852, 0.3522, 0.7824), (0.3431, 0.164, 0.7958), (0.4688, 0.01758, 0.7911), (0.3248, 0.03637, 0.8003), (0.9063, -0.06569, 0.7914), (0.2945, -0.04523, 0.8004), (0.8911, -0.1765, 0.7804), (0.2719, -0.09664, 0.7984), (0.4784, -0.1887, 0.7801), (0.2389, -0.1541, 0.7966), (0.3408, -0.4512, 0.7786), (0.1999, -0.2131, 0.7986), (0.405, -0.8135, 0.7806), (0.1445, -0.269, 0.8048), (0.3086, -0.8543, 0.7972), (0.02223, -0.3569, 0.8005), (0.193, -0.4744, 0.7922), (-0.09143, -0.2881, 0.7993), (-0.1874, -0.4533, 0.7825), (-0.1478, -0.2408, 0.8022), (-0.4603, -0.7597, 0.7828), (-0.1924, -0.1798, 0.7995), (-0.5882, -0.6813, 0.7905), (-0.2186, -0.1415, 0.7972), (-0.3573, -0.3547, 0.7848), (-0.257, -0.07052, 0.7972), (-0.4863, -0.06512, 0.7796), (-0.2812, -0.000374, 0.7995), (-0.9065, 0.06014, 0.7809), (-0.2947, 0.06984, 0.8018), (-0.8913, 0.1764, 0.7829), (-0.2896, 0.13, 0.7991), (-0.4675, 0.1861, 0.7833), (-0.2762, 0.2291, 0.7946), (-0.3117, 0.4868, 0.7808), (-0.1993, 0.3609, 0.7961), (-0.3998, 0.8159, 0.7835), (-0.07136, 0.395, 0.7933), (-0.2958, 0.8593, 0.7884)], [(0, 96), (1, 97)], [(48, 99, 98, 49), (49, 98, 100, 52), (52, 100, 101, 54), (54, 101, 102, 56), (56, 102, 103, 58), (58, 103, 104, 60), (60, 104, 105, 62), (62, 105, 106, 64), (64, 106, 107, 66), (66, 107, 108, 68), (68, 108, 109, 70), (70, 109, 110, 72), (72, 110, 111, 74), (74, 111, 112, 76), (76, 112, 113, 78), (78, 113, 114, 80), (80, 114, 115, 82), (82, 115, 116, 84), (84, 116, 117, 86), (86, 117, 118, 88), (88, 118, 119, 90), (90, 119, 120, 92), (0, 2, 122, 1), (92, 120, 121, 94), (94, 121, 99, 48), (46, 0, 1, 145), (2, 0, 48, 49), (174, 175, 204, 202), (4, 2, 49, 52), (148, 146, 197, 199), (6, 4, 52, 54), (187, 188, 230, 228), (8, 6, 54, 56), (161, 160, 223, 225), (10, 8, 56, 58), (173, 174, 202, 200), (12, 10, 58, 60), (146, 147, 194, 197), (14, 12, 60, 62), (186, 187, 228, 226), (16, 14, 62, 64), (160, 159, 221, 223), (18, 16, 64, 66), (172, 173, 200, 198), (20, 18, 66, 68), (185, 186, 226, 224), (22, 20, 68, 70), (159, 158, 219, 221), (24, 22, 70, 72), (170, 172, 198, 196), (26, 24, 72, 74), (184, 185, 224, 222), (28, 26, 74, 76), (158, 157, 217, 219), (30, 28, 76, 78), (171, 170, 196, 195), (32, 30, 78, 80), (183, 184, 222, 220), (34, 32, 80, 82), (157, 156, 215, 217), (36, 34, 82, 84), (147, 169, 241, 194), (38, 36, 84, 86), (182, 183, 220, 218), (40, 38, 86, 88), (156, 155, 213, 215), (42, 40, 88, 90), (169, 168, 239, 241), (44, 42, 90, 92), (181, 182, 218, 216), (46, 44, 92, 94), (155, 154, 211, 213), (0, 46, 94, 48), (168, 167, 237, 239), (2, 4, 123, 122), (4, 6, 125, 123), (6, 8, 126, 125), (8, 10, 127, 126), (10, 12, 128, 127), (12, 14, 129, 128), (14, 16, 130, 129), (16, 18, 131, 130), (18, 20, 132, 131), (20, 22, 133, 132), (22, 24, 134, 133), (24, 26, 135, 134), (26, 28, 136, 135), (28, 30, 137, 136), (30, 32, 138, 137), (32, 34, 139, 138), (34, 36, 140, 139), (36, 38, 141, 140), (38, 40, 142, 141), (40, 42, 143, 142), (42, 44, 144, 143), (44, 46, 145, 144), (51, 50, 98, 99), (50, 53, 100, 98), (53, 55, 101, 100), (55, 57, 102, 101), (57, 59, 103, 102), (59, 61, 104, 103), (61, 63, 105, 104), (63, 65, 106, 105), (65, 67, 107, 106), (67, 69, 108, 107), (69, 71, 109, 108), (71, 73, 110, 109), (73, 75, 111, 110), (75, 77, 112, 111), (77, 79, 113, 112), (79, 81, 114, 113), (81, 83, 115, 114), (83, 85, 116, 115), (85, 87, 117, 116), (87, 89, 118, 117), (89, 91, 119, 118), (91, 93, 120, 119), (93, 95, 121, 120), (95, 51, 99, 121), (3, 124, 1, 122), (5, 3, 122, 123), (7, 5, 123, 125), (9, 7, 125, 126), (11, 9, 126, 127), (13, 11, 127, 128), (15, 13, 128, 129), (17, 15, 129, 130), (19, 17, 130, 131), (21, 19, 131, 132), (23, 21, 132, 133), (25, 23, 133, 134), (27, 25, 134, 135), (29, 27, 135, 136), (31, 29, 136, 137), (33, 31, 137, 138), (35, 33, 138, 139), (37, 35, 139, 140), (39, 37, 140, 141), (41, 39, 141, 142), (43, 41, 142, 143), (45, 43, 143, 144), (47, 45, 144, 145), (124, 47, 145, 1), (147, 146, 50, 51), (146, 148, 53, 50), (148, 149, 55, 53), (149, 150, 57, 55), (150, 151, 59, 57), (151, 152, 61, 59), (152, 153, 63, 61), (153, 154, 65, 63), (154, 155, 67, 65), (155, 156, 69, 67), (156, 157, 71, 69), (157, 158, 73, 71), (158, 159, 75, 73), (159, 160, 77, 75), (160, 161, 79, 77), (161, 162, 81, 79), (162, 163, 83, 81), (163, 164, 85, 83), (164, 165, 87, 85), (165, 166, 89, 87), (166, 167, 91, 89), (167, 168, 93, 91), (168, 169, 95, 93), (169, 147, 51, 95), (170, 171, 124, 3), (172, 170, 3, 5), (173, 172, 5, 7), (174, 173, 7, 9), (175, 174, 9, 11), (176, 175, 11, 13), (177, 176, 13, 15), (178, 177, 15, 17), (179, 178, 17, 19), (180, 179, 19, 21), (181, 180, 21, 23), (182, 181, 23, 25), (183, 182, 25, 27), (184, 183, 27, 29), (185, 184, 29, 31), (186, 185, 31, 33), (187, 186, 33, 35), (188, 187, 35, 37), (189, 188, 37, 39), (190, 189, 39, 41), (191, 190, 41, 43), (192, 191, 43, 45), (193, 192, 45, 47), (171, 193, 47, 124), (195, 196, 197, 194), (196, 198, 199, 197), (198, 200, 201, 199), (200, 202, 203, 201), (202, 204, 205, 203), (204, 206, 207, 205), (206, 208, 209, 207), (208, 210, 211, 209), (210, 212, 213, 211), (212, 214, 215, 213), (214, 216, 217, 215), (216, 218, 219, 217), (218, 220, 221, 219), (220, 222, 223, 221), (222, 224, 225, 223), (224, 226, 227, 225), (226, 228, 229, 227), (228, 230, 231, 229), (230, 232, 233, 231), (232, 234, 235, 233), (234, 236, 237, 235), (236, 238, 239, 237), (238, 240, 241, 239), (240, 195, 194, 241), (162, 161, 225, 227), (188, 189, 232, 230), (149, 148, 199, 201), (175, 176, 206, 204), (163, 162, 227, 229), (189, 190, 234, 232), (150, 149, 201, 203), (176, 177, 208, 206), (164, 163, 229, 231), (190, 191, 236, 234), (151, 150, 203, 205), (177, 178, 210, 208), (165, 164, 231, 233), (191, 192, 238, 236), (152, 151, 205, 207), (178, 179, 212, 210), (166, 165, 233, 235), (192, 193, 240, 238), (153, 152, 207, 209), (179, 180, 214, 212), (167, 166, 235, 237), (193, 171, 195, 240), (154, 153, 209, 211), (180, 181, 216, 214)])
_uv = me_cilindro_006.uv_layers.new(name='MapaUV')
_uv.uv.foreach_set('vector', [0.9544, 0.7925, 0.9544, 0.8054, 0.9533, 0.8054, 0.9533, 0.7925, 0.9583, 0.5, 0.9583, 1.0, 0.9167, 1.0, 0.9167, 0.5, 0.9522, 0.7925, 0.9522, 0.8054, 0.9511, 0.8054, 0.9511, 0.7925, 0.9511, 0.7925, 0.9511, 0.8054, 0.9501, 0.8054, 0.9501, 0.7925, 0.9501, 0.7925, 0.9501, 0.8054, 0.949, 0.8054, 0.949, 0.7925, 0.949, 0.7925, 0.949, 0.8054, 0.9479, 0.8054, 0.9479, 0.7925, 0.9479, 0.7925, 0.9479, 0.8054, 0.9468, 0.8054, 0.9468, 0.7925, 0.9468, 0.7925, 0.9468, 0.8054, 0.9457, 0.8054, 0.9457, 0.7925, 0.9457, 0.7925, 0.9457, 0.8054, 0.9447, 0.8054, 0.9447, 0.7925, 0.9447, 0.7925, 0.9447, 0.8054, 0.9436, 0.8054, 0.9436, 0.7925, 0.9541, 0.6682, 0.9541, 0.6764, 0.9534, 0.6764, 0.9534, 0.6682, 0.9534, 0.6682, 0.9534, 0.6764, 0.9527, 0.6764, 0.9527, 0.6682, 0.9527, 0.6682, 0.9527, 0.6764, 0.952, 0.6764, 0.952, 0.6682, 0.9403, 0.7925, 0.9403, 0.8054, 0.9393, 0.8054, 0.9393, 0.7925, 0.9513, 0.6682, 0.9513, 0.6764, 0.9507, 0.6764, 0.9507, 0.6682, 0.9507, 0.6682, 0.9507, 0.6764, 0.95, 0.6764, 0.95, 0.6682, 0.95, 0.6682, 0.95, 0.6764, 0.9493, 0.6764, 0.9493, 0.6682, 0.9493, 0.6682, 0.9493, 0.6764, 0.9486, 0.6764, 0.9486, 0.6682, 0.9486, 0.6682, 0.9486, 0.6764, 0.9479, 0.6764, 0.9479, 0.6682, 0.9339, 0.7925, 0.9339, 0.8054, 0.9328, 0.8054, 0.9328, 0.7925, 0.9472, 0.6682, 0.9472, 0.6764, 0.9465, 0.6764, 0.9465, 0.6682, 0.9465, 0.6682, 0.9465, 0.6764, 0.9459, 0.6764, 0.9459, 0.6682, 0.9479, 0.7921, 0.9495, 0.7919, 0.9366, 0.7919, 0.9349, 0.7921, 0.9459, 0.6682, 0.9459, 0.6764, 0.9452, 0.6764, 0.9452, 0.6682, 0.9296, 0.7925, 0.9296, 0.8054, 0.9285, 0.8054, 0.9285, 0.7925, 0.9463, 0.792, 0.9479, 0.7921, 0.9349, 0.7921, 0.9333, 0.792, 0.9495, 0.7919, 0.9479, 0.7921, 0.9479, 0.7922, 0.9495, 0.792, 0.9402, 0.7894, 0.9408, 0.788, 0.9408, 0.788, 0.9402, 0.7894, 0.951, 0.7914, 0.9495, 0.7919, 0.9495, 0.792, 0.951, 0.7914, 0.9384, 0.7911, 0.9376, 0.7916, 0.9376, 0.7916, 0.9384, 0.7911, 0.9523, 0.7904, 0.951, 0.7914, 0.951, 0.7914, 0.9523, 0.7904, 0.9291, 0.7842, 0.9287, 0.7856, 0.9287, 0.7856, 0.9291, 0.7842, 0.9532, 0.7891, 0.9523, 0.7904, 0.9523, 0.7904, 0.9533, 0.7891, 0.9314, 0.7805, 0.9315, 0.7809, 0.9315, 0.7809, 0.9314, 0.7805, 0.9538, 0.7875, 0.9532, 0.7891, 0.9533, 0.7891, 0.9539, 0.7876, 0.9386, 0.7914, 0.9402, 0.7894, 0.9402, 0.7894, 0.9386, 0.7914, 0.9541, 0.786, 0.9538, 0.7875, 0.9539, 0.7876, 0.9541, 0.786, 0.9376, 0.7916, 0.9339, 0.7921, 0.9339, 0.7921, 0.9376, 0.7916, 0.9539, 0.7844, 0.9541, 0.786, 0.9541, 0.786, 0.9539, 0.7844, 0.9296, 0.7831, 0.9291, 0.7842, 0.9291, 0.7842, 0.9296, 0.7831, 0.9532, 0.783, 0.9539, 0.7844, 0.9539, 0.7844, 0.9533, 0.7829, 0.9315, 0.7809, 0.9324, 0.7804, 0.9324, 0.7804, 0.9315, 0.7809, 0.9522, 0.7816, 0.9532, 0.783, 0.9533, 0.7829, 0.9523, 0.7816, 0.937, 0.7922, 0.9386, 0.7914, 0.9386, 0.7914, 0.937, 0.7922, 0.951, 0.7806, 0.9522, 0.7816, 0.9523, 0.7816, 0.951, 0.7806, 0.9303, 0.782, 0.9296, 0.7831, 0.9296, 0.7831, 0.9303, 0.782, 0.9495, 0.78, 0.951, 0.7806, 0.951, 0.7806, 0.9495, 0.78, 0.9324, 0.7804, 0.9358, 0.7797, 0.9358, 0.7797, 0.9324, 0.7804, 0.948, 0.7799, 0.9495, 0.78, 0.9495, 0.78, 0.9479, 0.7798, 0.9357, 0.7923, 0.937, 0.7922, 0.937, 0.7922, 0.9357, 0.7923, 0.9463, 0.7801, 0.948, 0.7799, 0.9479, 0.7798, 0.9463, 0.78, 0.9314, 0.7809, 0.9303, 0.782, 0.9303, 0.782, 0.9314, 0.7809, 0.9448, 0.7806, 0.9463, 0.7801, 0.9463, 0.78, 0.9448, 0.7806, 0.9358, 0.7797, 0.9397, 0.7804, 0.9397, 0.7804, 0.9358, 0.7797, 0.9435, 0.7816, 0.9448, 0.7806, 0.9448, 0.7806, 0.9435, 0.7816, 0.9362, 0.7922, 0.9357, 0.7923, 0.9357, 0.7923, 0.9362, 0.7922, 0.9426, 0.7829, 0.9435, 0.7816, 0.9435, 0.7816, 0.9425, 0.7829, 0.9328, 0.7803, 0.9314, 0.7809, 0.9314, 0.7809, 0.9328, 0.7803, 0.942, 0.7844, 0.9426, 0.7829, 0.9425, 0.7829, 0.9419, 0.7844, 0.9397, 0.7804, 0.9377, 0.7805, 0.9377, 0.7805, 0.9397, 0.7804, 0.9417, 0.786, 0.942, 0.7844, 0.9419, 0.7844, 0.9417, 0.786, 0.9339, 0.7921, 0.9323, 0.7919, 0.9323, 0.7919, 0.9339, 0.7921, 0.9419, 0.7876, 0.9417, 0.786, 0.9417, 0.786, 0.9419, 0.7876, 0.9346, 0.7799, 0.9328, 0.7803, 0.9328, 0.7803, 0.9346, 0.7799, 0.9426, 0.789, 0.9419, 0.7876, 0.9419, 0.7876, 0.9425, 0.7891, 0.9377, 0.7805, 0.9386, 0.7811, 0.9386, 0.7811, 0.9377, 0.7805, 0.9436, 0.7904, 0.9426, 0.789, 0.9425, 0.7891, 0.9435, 0.7904, 0.9323, 0.7919, 0.9322, 0.7915, 0.9322, 0.7915, 0.9323, 0.7919, 0.9448, 0.7914, 0.9436, 0.7904, 0.9435, 0.7904, 0.9448, 0.7914, 0.9375, 0.7801, 0.9346, 0.7799, 0.9346, 0.7799, 0.9375, 0.7801, 0.9463, 0.792, 0.9448, 0.7914, 0.9448, 0.7914, 0.9463, 0.792, 0.9386, 0.7811, 0.9406, 0.7833, 0.9406, 0.7833, 0.9386, 0.7811, 0.9479, 0.7921, 0.9463, 0.792, 0.9463, 0.792, 0.9479, 0.7922, 0.9322, 0.7915, 0.9314, 0.791, 0.9314, 0.791, 0.9322, 0.7915, 0.9495, 0.7919, 0.951, 0.7914, 0.9381, 0.7914, 0.9366, 0.7919, 0.951, 0.7914, 0.9523, 0.7904, 0.9393, 0.7904, 0.9381, 0.7914, 0.9523, 0.7904, 0.9532, 0.7891, 0.9402, 0.7891, 0.9393, 0.7904, 0.9532, 0.7891, 0.9538, 0.7875, 0.9408, 0.7875, 0.9402, 0.7891, 0.9538, 0.7875, 0.9541, 0.786, 0.9412, 0.786, 0.9408, 0.7875, 0.9541, 0.786, 0.9539, 0.7844, 0.9409, 0.7844, 0.9412, 0.786, 0.9539, 0.7844, 0.9532, 0.783, 0.9403, 0.783, 0.9409, 0.7844, 0.9532, 0.783, 0.9522, 0.7816, 0.9393, 0.7816, 0.9403, 0.783, 0.9522, 0.7816, 0.951, 0.7806, 0.938, 0.7806, 0.9393, 0.7816, 0.951, 0.7806, 0.9495, 0.78, 0.9366, 0.78, 0.938, 0.7806, 0.9495, 0.78, 0.948, 0.7799, 0.935, 0.7799, 0.9366, 0.78, 0.948, 0.7799, 0.9463, 0.7801, 0.9333, 0.7801, 0.935, 0.7799, 0.9463, 0.7801, 0.9448, 0.7806, 0.9318, 0.7806, 0.9333, 0.7801, 0.9448, 0.7806, 0.9435, 0.7816, 0.9306, 0.7816, 0.9318, 0.7806, 0.9435, 0.7816, 0.9426, 0.7829, 0.9297, 0.7829, 0.9306, 0.7816, 0.9426, 0.7829, 0.942, 0.7844, 0.929, 0.7844, 0.9297, 0.7829, 0.942, 0.7844, 0.9417, 0.786, 0.9288, 0.786, 0.929, 0.7844, 0.9417, 0.786, 0.9419, 0.7876, 0.929, 0.7876, 0.9288, 0.786, 0.9419, 0.7876, 0.9426, 0.789, 0.9297, 0.789, 0.929, 0.7876, 0.9426, 0.789, 0.9436, 0.7904, 0.9306, 0.7904, 0.9297, 0.789, 0.9436, 0.7904, 0.9448, 0.7914, 0.9319, 0.7914, 0.9306, 0.7904, 0.9448, 0.7914, 0.9463, 0.792, 0.9333, 0.792, 0.9319, 0.7914, 0.25, 0.49, 0.3121, 0.4818, 0.3121, 0.4818, 0.25, 0.49, 0.3121, 0.4818, 0.37, 0.4578, 0.37, 0.4578, 0.3121, 0.4818, 0.37, 0.4578, 0.4197, 0.4197, 0.4197, 0.4197, 0.37, 0.4578, 0.4197, 0.4197, 0.4578, 0.37, 0.4578, 0.37, 0.4197, 0.4197, 0.4578, 0.37, 0.4818, 0.3121, 0.4818, 0.3121, 0.4578, 0.37, 0.4818, 0.3121, 0.49, 0.25, 0.49, 0.25, 0.4818, 0.3121, 0.49, 0.25, 0.4818, 0.1879, 0.4818, 0.1879, 0.49, 0.25, 0.4818, 0.1879, 0.4578, 0.13, 0.4578, 0.13, 0.4818, 0.1879, 0.4578, 0.13, 0.4197, 0.08029, 0.4197, 0.08029, 0.4578, 0.13, 0.4197, 0.08029, 0.37, 0.04215, 0.37, 0.04215, 0.4197, 0.08029, 0.37, 0.04215, 0.3121, 0.01818, 0.3121, 0.01818, 0.37, 0.04215, 0.3121, 0.01818, 0.25, 0.01, 0.25, 0.01, 0.3121, 0.01818, 0.25, 0.01, 0.1879, 0.01818, 0.1879, 0.01818, 0.25, 0.01, 0.1879, 0.01818, 0.13, 0.04215, 0.13, 0.04215, 0.1879, 0.01818, 0.13, 0.04215, 0.08029, 0.08029, 0.08029, 0.08029, 0.13, 0.04215, 0.08029, 0.08029, 0.04215, 0.13, 0.04215, 0.13, 0.08029, 0.08029, 0.04215, 0.13, 0.01818, 0.1879, 0.01818, 0.1879, 0.04215, 0.13, 0.01818, 0.1879, 0.01, 0.25, 0.01, 0.25, 0.01818, 0.1879, 0.01, 0.25, 0.01818, 0.3121, 0.01818, 0.3121, 0.01, 0.25, 0.01818, 0.3121, 0.04215, 0.37, 0.04215, 0.37, 0.01818, 0.3121, 0.04215, 0.37, 0.08029, 0.4197, 0.08029, 0.4197, 0.04215, 0.37, 0.08029, 0.4197, 0.13, 0.4578, 0.13, 0.4578, 0.08029, 0.4197, 0.13, 0.4578, 0.1879, 0.4818, 0.1879, 0.4818, 0.13, 0.4578, 0.1879, 0.4818, 0.25, 0.49, 0.25, 0.49, 0.1879, 0.4818, 0.3123, 0.4783, 0.2486, 0.4855, 0.2486, 0.4855, 0.3123, 0.4783, 0.3702, 0.4569, 0.3123, 0.4783, 0.3123, 0.4783, 0.3702, 0.4569, 0.4188, 0.4197, 0.3702, 0.4569, 0.3702, 0.4569, 0.4188, 0.4197, 0.454, 0.3694, 0.4188, 0.4197, 0.4188, 0.4197, 0.454, 0.3694, 0.4774, 0.3093, 0.454, 0.3694, 0.454, 0.3694, 0.4774, 0.3093, 0.4893, 0.2493, 0.4774, 0.3093, 0.4774, 0.3093, 0.4893, 0.2493, 0.4813, 0.1887, 0.4893, 0.2493, 0.4893, 0.2493, 0.4813, 0.1887, 0.4545, 0.1331, 0.4813, 0.1887, 0.4813, 0.1887, 0.4545, 0.1331, 0.4167, 0.08164, 0.4545, 0.1331, 0.4545, 0.1331, 0.4167, 0.08164, 0.3691, 0.04244, 0.4167, 0.08164, 0.4167, 0.08164, 0.3691, 0.04244, 0.3126, 0.019, 0.3691, 0.04244, 0.3691, 0.04244, 0.3126, 0.019, 0.2529, 0.01542, 0.3126, 0.019, 0.3126, 0.019, 0.2529, 0.01542, 0.1877, 0.02227, 0.2529, 0.01542, 0.2529, 0.01542, 0.1877, 0.02227, 0.1299, 0.04302, 0.1877, 0.02227, 0.1877, 0.02227, 0.1299, 0.04302, 0.08111, 0.08039, 0.1299, 0.04302, 0.1299, 0.04302, 0.08111, 0.08039, 0.04669, 0.1307, 0.08111, 0.08039, 0.08111, 0.08039, 0.04669, 0.1307, 0.02153, 0.1897, 0.04669, 0.1307, 0.04669, 0.1307, 0.02153, 0.1897, 0.01068, 0.2507, 0.02153, 0.1897, 0.02153, 0.1897, 0.01068, 0.2507, 0.01867, 0.3113, 0.01068, 0.2507, 0.01068, 0.2507, 0.01867, 0.3113, 0.04537, 0.3669, 0.01867, 0.3113, 0.01867, 0.3113, 0.04537, 0.3669, 0.08356, 0.4185, 0.04537, 0.3669, 0.04537, 0.3669, 0.08356, 0.4185, 0.1309, 0.4575, 0.08356, 0.4185, 0.08356, 0.4185, 0.1309, 0.4575, 0.1874, 0.481, 0.1309, 0.4575, 0.1309, 0.4575, 0.1874, 0.481, 0.2486, 0.4855, 0.1874, 0.481, 0.1874, 0.481, 0.2486, 0.4855, 0.9339, 0.7921, 0.9376, 0.7916, 0.9366, 0.792, 0.935, 0.7922, 0.9376, 0.7916, 0.9384, 0.7911, 0.9381, 0.7914, 0.9366, 0.792, 0.9384, 0.7911, 0.9389, 0.7909, 0.9393, 0.7904, 0.9381, 0.7914, 0.9389, 0.7909, 0.9402, 0.7895, 0.9403, 0.7891, 0.9393, 0.7904, 0.9402, 0.7895, 0.9412, 0.7855, 0.941, 0.7876, 0.9403, 0.7891, 0.9412, 0.7855, 0.9411, 0.7855, 0.9412, 0.786, 0.941, 0.7876, 0.9411, 0.7855, 0.9412, 0.785, 0.941, 0.7844, 0.9412, 0.786, 0.9412, 0.785, 0.9406, 0.7833, 0.9403, 0.7829, 0.941, 0.7844, 0.9406, 0.7833, 0.9386, 0.7811, 0.9393, 0.7816, 0.9403, 0.7829, 0.9386, 0.7811, 0.9377, 0.7805, 0.9381, 0.7806, 0.9393, 0.7816, 0.9377, 0.7805, 0.9397, 0.7804, 0.9366, 0.78, 0.9381, 0.7806, 0.9397, 0.7804, 0.9358, 0.7797, 0.935, 0.7798, 0.9366, 0.78, 0.9358, 0.7797, 0.9324, 0.7804, 0.9333, 0.78, 0.935, 0.7798, 0.9324, 0.7804, 0.9315, 0.7809, 0.9318, 0.7806, 0.9333, 0.78, 0.9315, 0.7809, 0.9314, 0.7805, 0.9306, 0.7816, 0.9318, 0.7806, 0.9314, 0.7805, 0.9299, 0.7823, 0.9296, 0.7829, 0.9306, 0.7816, 0.9299, 0.7823, 0.9289, 0.785, 0.929, 0.7844, 0.9296, 0.7829, 0.9289, 0.785, 0.9288, 0.7864, 0.9287, 0.786, 0.929, 0.7844, 0.9288, 0.7864, 0.9286, 0.7868, 0.929, 0.7876, 0.9287, 0.786, 0.9286, 0.7868, 0.9293, 0.7887, 0.9296, 0.7891, 0.929, 0.7876, 0.9293, 0.7887, 0.9314, 0.791, 0.9306, 0.7904, 0.9296, 0.7891, 0.9314, 0.791, 0.9322, 0.7915, 0.9318, 0.7914, 0.9306, 0.7904, 0.9322, 0.7915, 0.9323, 0.7919, 0.9333, 0.792, 0.9318, 0.7914, 0.9323, 0.7919, 0.9339, 0.7921, 0.935, 0.7922, 0.9333, 0.792, 0.9357, 0.7923, 0.9362, 0.7922, 0.9349, 0.7921, 0.9366, 0.7919, 0.937, 0.7922, 0.9357, 0.7923, 0.9366, 0.7919, 0.9381, 0.7914, 0.9386, 0.7914, 0.937, 0.7922, 0.9381, 0.7914, 0.9393, 0.7904, 0.9402, 0.7894, 0.9386, 0.7914, 0.9393, 0.7904, 0.9402, 0.7891, 0.9408, 0.788, 0.9402, 0.7894, 0.9402, 0.7891, 0.9408, 0.7875, 0.9411, 0.7857, 0.9408, 0.788, 0.9408, 0.7875, 0.9412, 0.786, 0.9409, 0.7843, 0.9411, 0.7857, 0.9412, 0.786, 0.9409, 0.7844, 0.9404, 0.7831, 0.9409, 0.7843, 0.9409, 0.7844, 0.9403, 0.783, 0.9399, 0.7821, 0.9404, 0.7831, 0.9403, 0.783, 0.9393, 0.7816, 0.9386, 0.7809, 0.9399, 0.7821, 0.9393, 0.7816, 0.938, 0.7806, 0.9375, 0.7801, 0.9386, 0.7809, 0.938, 0.7806, 0.9366, 0.78, 0.9346, 0.7799, 0.9375, 0.7801, 0.9366, 0.78, 0.935, 0.7799, 0.9328, 0.7803, 0.9346, 0.7799, 0.935, 0.7799, 0.9333, 0.7801, 0.9314, 0.7809, 0.9328, 0.7803, 0.9333, 0.7801, 0.9318, 0.7806, 0.9303, 0.782, 0.9314, 0.7809, 0.9318, 0.7806, 0.9306, 0.7816, 0.9296, 0.7831, 0.9303, 0.782, 0.9306, 0.7816, 0.9297, 0.7829, 0.9291, 0.7842, 0.9296, 0.7831, 0.9297, 0.7829, 0.929, 0.7844, 0.9287, 0.7856, 0.9291, 0.7842, 0.929, 0.7844, 0.9288, 0.786, 0.9287, 0.787, 0.9287, 0.7856, 0.9288, 0.786, 0.929, 0.7876, 0.9294, 0.7887, 0.9287, 0.787, 0.929, 0.7876, 0.9297, 0.789, 0.93, 0.7898, 0.9294, 0.7887, 0.9297, 0.789, 0.9306, 0.7904, 0.9317, 0.7913, 0.93, 0.7898, 0.9306, 0.7904, 0.9319, 0.7914, 0.9341, 0.7921, 0.9317, 0.7913, 0.9319, 0.7914, 0.9333, 0.792, 0.9362, 0.7922, 0.9341, 0.7921, 0.9333, 0.792, 0.9349, 0.7921, 0.865, 0.8094, 0.8631, 0.8095, 0.871, 0.8065, 0.8553, 0.8086, 0.2796, 0.4919, 0.3292, 0.4885, 0.384, 0.447, 0.3515, 0.465, 0.8685, 0.8091, 0.8755, 0.8056, 0.8768, 0.8037, 0.8746, 0.8045, 0.8755, 0.8056, 0.882, 0.7972, 0.882, 0.7976, 0.8768, 0.8037, 0.882, 0.7972, 0.8847, 0.7914, 0.8866, 0.7805, 0.882, 0.7976, 0.8847, 0.7914, 0.8861, 0.7817, 0.886, 0.7806, 0.8866, 0.7805, 0.8861, 0.7817, 0.8851, 0.7755, 0.8864, 0.7784, 0.886, 0.7806, 0.8851, 0.7755, 0.8829, 0.7703, 0.8839, 0.7711, 0.8864, 0.7784, 0.8829, 0.7703, 0.8807, 0.7661, 0.8755, 0.7617, 0.8839, 0.7711, 0.8807, 0.7661, 0.8755, 0.7608, 0.8714, 0.7591, 0.8755, 0.7617, 0.8755, 0.7608, 0.8706, 0.7575, 0.88, 0.7589, 0.8714, 0.7591, 0.8706, 0.7575, 0.8584, 0.7568, 0.8633, 0.756, 0.88, 0.7589, 0.8584, 0.7568, 0.8506, 0.7583, 0.8489, 0.7589, 0.8633, 0.756, 0.8506, 0.7583, 0.8448, 0.7612, 0.8452, 0.7608, 0.8489, 0.7589, 0.8448, 0.7612, 0.84, 0.7656, 0.8446, 0.7593, 0.8452, 0.7608, 0.84, 0.7656, 0.8369, 0.7702, 0.838, 0.7669, 0.8446, 0.7593, 0.8369, 0.7702, 0.8346, 0.775, 0.8339, 0.7786, 0.838, 0.7669, 0.8346, 0.775, 0.8331, 0.7811, 0.8335, 0.7845, 0.8339, 0.7786, 0.8331, 0.7811, 0.8331, 0.7871, 0.8327, 0.786, 0.8335, 0.7845, 0.8331, 0.7871, 0.8361, 0.7944, 0.8356, 0.7942, 0.8327, 0.786, 0.8361, 0.7944, 0.8385, 0.7992, 0.8445, 0.8042, 0.8356, 0.7942, 0.8385, 0.7992, 0.846, 0.8055, 0.8482, 0.8064, 0.8445, 0.8042, 0.846, 0.8055, 0.8561, 0.8086, 0.8484, 0.8078, 0.8482, 0.8064, 0.8561, 0.8086, 0.865, 0.8094, 0.8553, 0.8086, 0.8484, 0.8078, 0.9299, 0.7823, 0.9314, 0.7805, 0.9314, 0.7805, 0.9299, 0.7823, 0.9287, 0.7856, 0.9287, 0.787, 0.9287, 0.787, 0.9287, 0.7856, 0.9389, 0.7909, 0.9384, 0.7911, 0.9384, 0.7911, 0.9389, 0.7909, 0.9408, 0.788, 0.9411, 0.7857, 0.9411, 0.7857, 0.9408, 0.788, 0.9289, 0.785, 0.9299, 0.7823, 0.9299, 0.7823, 0.9289, 0.785, 0.9287, 0.787, 0.9294, 0.7887, 0.9294, 0.7887, 0.9287, 0.787, 0.9402, 0.7895, 0.9389, 0.7909, 0.9389, 0.7909, 0.9402, 0.7895, 0.9411, 0.7857, 0.9409, 0.7843, 0.9409, 0.7843, 0.9411, 0.7857, 0.9288, 0.7864, 0.9289, 0.785, 0.9289, 0.785, 0.9288, 0.7864, 0.9294, 0.7887, 0.93, 0.7898, 0.93, 0.7898, 0.9294, 0.7887, 0.9412, 0.7855, 0.9402, 0.7895, 0.9402, 0.7895, 0.9412, 0.7855, 0.9409, 0.7843, 0.9404, 0.7831, 0.9404, 0.7831, 0.9409, 0.7843, 0.9286, 0.7868, 0.9288, 0.7864, 0.9288, 0.7864, 0.9286, 0.7868, 0.93, 0.7898, 0.9317, 0.7913, 0.9317, 0.7913, 0.93, 0.7898, 0.9411, 0.7855, 0.9412, 0.7855, 0.9412, 0.7855, 0.9411, 0.7855, 0.9404, 0.7831, 0.9399, 0.7821, 0.9399, 0.7821, 0.9404, 0.7831, 0.9293, 0.7887, 0.9286, 0.7868, 0.9286, 0.7868, 0.9293, 0.7887, 0.9317, 0.7913, 0.9341, 0.7921, 0.9341, 0.7921, 0.9317, 0.7913, 0.9412, 0.785, 0.9411, 0.7855, 0.9411, 0.7855, 0.9412, 0.785, 0.9399, 0.7821, 0.9386, 0.7809, 0.9386, 0.7809, 0.9399, 0.7821, 0.9314, 0.791, 0.9293, 0.7887, 0.9293, 0.7887, 0.9314, 0.791, 0.9341, 0.7921, 0.9362, 0.7922, 0.9362, 0.7922, 0.9341, 0.7921, 0.9406, 0.7833, 0.9412, 0.785, 0.9412, 0.785, 0.9406, 0.7833, 0.9386, 0.7809, 0.9375, 0.7801, 0.9375, 0.7801, 0.9386, 0.7809])
me_cilindro_006.materials.append(mat_material_004)
me_cilindro_006.use_remesh_fix_poles = True
me_cilindro_006.use_remesh_preserve_attributes = False
me_cilindro_006.update()

# ---- objects
ob_cilindro = bpy.data.objects.new('Cilindro', me_cilindro_003)
ob_cilindro_001 = bpy.data.objects.new('Cilindro.001', me_cilindro_004)
ob_cilindro_002 = bpy.data.objects.new('Cilindro.002', me_cilindro_002)
ob_cilindro_003 = bpy.data.objects.new('Cilindro.003', me_cilindro_006)

# ---- transforms, parenting, visibility, modifiers, constraints
ob_cilindro.location = (-0.3685, 0.2619, 0.04757)
ob_cilindro.scale = (0.09763, 0.09763, 0.2283)
ob_cilindro_001.location = (-0.3685, 0.2619, 0.3866)
ob_cilindro_001.scale = (0.0385, 0.0385, 0.0385)
ob_cilindro_002.location = (-0.007012, 0.2141, 0.09501)
ob_cilindro_002.rotation_euler = (1.571, -0.2645, 0.0)
ob_cilindro_002.scale = (0.1707, 0.1707, 0.04744)
ob_cilindro_003.location = (-0.7562, 0.2141, 0.567)
ob_cilindro_003.rotation_euler = (1.571, 0.1192, 0.0)
ob_cilindro_003.scale = (0.1707, 0.1707, 0.04744)

# ---- collection membership
col_collection.objects.link(ob_cilindro)
col_collection.objects.link(ob_cilindro_001)
col_collection.objects.link(ob_cilindro_002)
col_collection.objects.link(ob_cilindro_003)

# ---- scene / render settings (as saved in the file)
scene.frame_start = 1; scene.frame_end = 250; scene.frame_set(75)
scene.render.engine = 'BLENDER_EEVEE_NEXT'
scene.cycles.use_denoising = False
scene.cycles.samples = 128
scene.cycles.sampling_pattern = 'TABULATED_SOBOL'
scene.cycles.use_adaptive_sampling = False
scene.cycles.use_light_tree = False
scene.view_settings.view_transform = 'Filmic'
bpy.context.view_layer.update()

# ---- added for rendering (the .blend has no active camera and no usable light): camera, sun
cam_auto = bpy.data.cameras.new('AutoCamera')
cam_auto.lens = 50.0
cam_auto.sensor_width = 36.0
cam_auto.clip_end = 1000.0
ob_auto_camera = bpy.data.objects.new('AutoCamera', cam_auto)
scene.collection.objects.link(ob_auto_camera)
ob_auto_camera.location = (1.07515, -1.47499, 1.50047)
ob_auto_camera.rotation_euler = (1.09748, -7.21219e-08, 0.694738)
scene.camera = ob_auto_camera
light_auto_sun = bpy.data.lights.new('AutoSun', 'SUN')
light_auto_sun.energy = 3.0
light_auto_sun.angle = 0.0523599
ob_auto_sun = bpy.data.objects.new('AutoSun', light_auto_sun)
scene.collection.objects.link(ob_auto_sun)
ob_auto_sun.rotation_euler = (0.872665, 0.174533, 0.523599)
bpy.context.view_layer.update()
